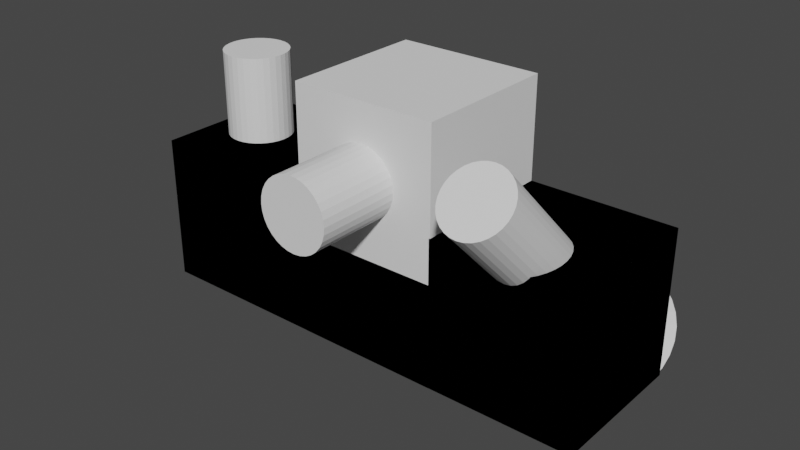 # Source: ptfe_tube.blend  (saved by Blender 2.92.15; exported with 4.5.12 LTS)
import bpy
from mathutils import Matrix  # noqa: F401  (used for matrix-valued properties, if any)

bpy.ops.wm.read_factory_settings(use_empty=True)
scene = bpy.context.scene
scene.name = 'Scene'

# ---- collections
col_collection = bpy.data.collections.new('Collection'); scene.collection.children.link(col_collection)

# ---- world
world_world = bpy.data.worlds.new('World'); scene.world = world_world
world_world.use_nodes = True; world_world.node_tree.nodes.clear()
_N = world_world.node_tree.nodes; _L = world_world.node_tree.links
n0 = _N.new('ShaderNodeOutputWorld'); n0.name = 'World Output'; n0.location = (300, 300)
n1 = _N.new('ShaderNodeBackground'); n1.name = 'Background'; n1.location = (10, 300)
n1.inputs[0].default_value = (0.05088, 0.05088, 0.05088, 1.0)
_L.new(n1.outputs[0], n0.inputs[0])
n0.is_active_output = True
world_world.color = (0.05088, 0.05088, 0.05088)
world_world.use_sun_shadow = False
world_world.sun_shadow_jitter_overblur = 0.0

# ---- meshes
me_cube_007 = bpy.data.meshes.new('Cube.007')
me_cube_007.from_pydata([(5.0, -2.9, -3.0), (5.0, -2.9, -1.0), (3.4, -2.9, -1.0), (5.0, -2.9, -4.7), (3.8, -2.9, -4.7), (5.0, -2.9, -5.0), (3.8, -2.9, -5.0), (2.9, -2.9, -3.0), (2.9, -2.9, -1.6), (2.9, -5.0, -3.0), (2.9, -5.0, -1.0), (2.9, -3.4, -1.0), (2.9, -2.9, -4.0), (2.9, -3.8, -4.7), (2.9, -5.0, -4.7), (2.9, -3.8, -5.0), (2.9, -5.0, -5.0), (5.0, -5.0, -1.0), (5.0, -5.0, -3.0), (5.0, -5.0, -4.7), (5.0, -5.0, -5.0), (-5.0, -2.9, -3.0), (-5.0, -2.9, -1.0), (-3.4, -2.9, -1.0), (-5.0, -2.9, -4.7), (-3.8, -2.9, -4.7), (-5.0, -2.9, -5.0), (-3.8, -2.9, -5.0), (0.0, -2.9, -3.0), (0.0, -2.9, -1.6), (-2.9, -2.9, -3.0), (-2.9, -2.9, -1.6), (0.0, -5.0, -3.0), (0.0, -5.0, -1.0), (-2.9, -5.0, -3.0), (-2.9, -5.0, -1.0), (-2.9, -3.4, -1.0), (0.0, -3.4, -1.0), (-2.9, -2.9, -4.0), (0.0, -2.9, -4.0), (-2.9, -3.8, -4.7), (0.0, -5.0, -4.7), (-2.9, -5.0, -4.7), (0.0, -3.8, -4.7), (-2.9, -3.8, -5.0), (0.0, -5.0, -5.0), (-2.9, -5.0, -5.0), (0.0, -3.8, -5.0), (-5.0, -5.0, -1.0), (-5.0, -5.0, -3.0), (-5.0, -5.0, -4.7), (-5.0, -5.0, -5.0), (2.9, 0.0, -3.0), (2.9, 0.0, -1.6), (5.0, 2.9, -3.0), (5.0, 2.9, -1.0), (5.0, 0.0, -3.0), (5.0, 0.0, -1.0), (3.4, 0.0, -1.0), (3.4, 2.9, -1.0), (2.9, 0.0, -4.0), (3.8, 0.0, -4.7), (5.0, 2.9, -4.7), (5.0, 0.0, -4.7), (3.8, 2.9, -4.7), (3.8, 0.0, -5.0), (5.0, 2.9, -5.0), (5.0, 0.0, -5.0), (3.8, 2.9, -5.0), (2.9, 2.9, -3.0), (2.9, 2.9, -1.6), (2.9, 5.0, -3.0), (2.9, 5.0, -1.0), (2.9, 3.4, -1.0), (2.9, 2.9, -4.0), (2.9, 3.8, -4.7), (2.9, 5.0, -4.7), (2.9, 3.8, -5.0), (2.9, 5.0, -5.0), (5.0, 5.0, -1.0), (5.0, 5.0, -3.0), (5.0, 5.0, -4.7), (5.0, 5.0, -5.0), (-2.9, 0.0, -3.0), (-2.9, 0.0, -1.6), (-5.0, 2.9, -3.0), (-5.0, 2.9, -1.0), (-5.0, 0.0, -3.0), (-5.0, 0.0, -1.0), (-3.4, 0.0, -1.0), (-3.4, 2.9, -1.0), (-2.9, 0.0, -4.0), (-3.8, 0.0, -4.7), (-5.0, 2.9, -4.7), (-5.0, 0.0, -4.7), (-3.8, 2.9, -4.7), (-3.8, 0.0, -5.0), (-5.0, 2.9, -5.0), (-5.0, 0.0, -5.0), (-3.8, 2.9, -5.0), (0.0, 2.9, -3.0), (0.0, 2.9, -1.6), (-2.9, 2.9, -3.0), (-2.9, 2.9, -1.6), (0.0, 5.0, -3.0), (0.0, 5.0, -1.0), (-2.9, 5.0, -3.0), (-2.9, 5.0, -1.0), (-2.9, 3.4, -1.0), (0.0, 3.4, -1.0), (-2.9, 2.9, -4.0), (0.0, 2.9, -4.0), (-2.9, 3.8, -4.7), (0.0, 5.0, -4.7), (-2.9, 5.0, -4.7), (0.0, 3.8, -4.7), (-2.9, 3.8, -5.0), (0.0, 5.0, -5.0), (-2.9, 5.0, -5.0), (0.0, 3.8, -5.0), (-5.0, 5.0, -1.0), (-5.0, 5.0, -3.0), (-5.0, 5.0, -4.7), (-5.0, 5.0, -5.0), (5.0, -2.9, 2.0), (5.0, -2.9, 1.0), (3.4, -2.9, 1.0), (5.0, -2.9, 0.0), (3.4, -2.9, 0.0), (2.9, -2.9, 2.0), (2.9, -2.9, 1.6), (2.9, -5.0, 2.0), (2.9, -5.0, 1.0), (2.9, -3.4, 1.0), (2.9, -3.4, 0.0), (2.9, -5.0, 0.0), (5.0, -5.0, 0.0), (5.0, -5.0, 1.0), (5.0, -5.0, 2.0), (-5.0, -2.9, 2.0), (-5.0, -2.9, 1.0), (-3.4, -2.9, 1.0), (-5.0, -2.9, 0.0), (-3.4, -2.9, 0.0), (0.0, -2.9, 2.0), (0.0, -2.9, 1.6), (-2.9, -2.9, 2.0), (-2.9, -2.9, 1.6), (0.0, -5.0, 2.0), (0.0, -5.0, 1.0), (-2.9, -5.0, 2.0), (-2.9, -5.0, 1.0), (-2.9, -3.4, 1.0), (0.0, -3.4, 1.0), (-2.9, -3.4, 0.0), (-2.9, -5.0, 0.0), (0.0, -5.0, 0.0), (0.0, -3.4, 0.0), (-5.0, -5.0, 0.0), (-5.0, -5.0, 1.0), (-5.0, -5.0, 2.0), (2.9, 0.0, 2.0), (2.9, 0.0, 1.6), (5.0, 2.9, 2.0), (5.0, 2.9, 1.0), (5.0, 0.0, 2.0), (5.0, 0.0, 1.0), (3.4, 0.0, 1.0), (3.4, 2.9, 1.0), (3.4, 0.0, 0.0), (5.0, 0.0, 0.0), (5.0, 2.9, 0.0), (3.4, 2.9, 0.0), (2.9, 2.9, 2.0), (2.9, 2.9, 1.6), (2.9, 5.0, 2.0), (2.9, 5.0, 1.0), (2.9, 3.4, 1.0), (2.9, 3.4, 0.0), (2.9, 5.0, 0.0), (5.0, 5.0, 0.0), (5.0, 5.0, 1.0), (5.0, 5.0, 2.0), (-2.9, 0.0, 2.0), (-2.9, 0.0, 1.6), (-5.0, 2.9, 2.0), (-5.0, 2.9, 1.0), (-5.0, 0.0, 2.0), (-5.0, 0.0, 1.0), (-3.4, 0.0, 1.0), (-3.4, 2.9, 1.0), (-3.4, 0.0, 0.0), (-5.0, 0.0, 0.0), (-5.0, 2.9, 0.0), (-3.4, 2.9, 0.0), (0.0, 2.9, 2.0), (0.0, 2.9, 1.6), (-2.9, 2.9, 2.0), (-2.9, 2.9, 1.6), (0.0, 5.0, 2.0), (0.0, 5.0, 1.0), (-2.9, 5.0, 2.0), (-2.9, 5.0, 1.0), (-2.9, 3.4, 1.0), (0.0, 3.4, 1.0), (-2.9, 3.4, 0.0), (-2.9, 5.0, 0.0), (0.0, 5.0, 0.0), (0.0, 3.4, 0.0), (-5.0, 5.0, 0.0), (-5.0, 5.0, 1.0), (-5.0, 5.0, 2.0)], [], [(7, 8, 53, 52), (56, 57, 1, 0), (7, 52, 60, 12), (58, 53, 8, 2), (1, 57, 170, 127), (58, 2, 128, 169), (4, 61, 65, 6), (60, 61, 4, 12), (56, 0, 3, 63), (65, 67, 5, 6), (63, 3, 5, 67), (28, 29, 8, 7), (9, 10, 33, 32), (28, 7, 12, 39), (11, 8, 29, 37), (33, 10, 135, 156), (15, 13, 4, 6), (12, 4, 13), (11, 37, 157, 134), (43, 13, 15, 47), (12, 13, 43, 39), (9, 32, 41, 14), (15, 16, 45, 47), (14, 41, 45, 16), (11, 2, 8), (128, 2, 11, 134), (6, 5, 16, 15), (16, 5, 20), (16, 20, 19, 14), (14, 19, 18, 9), (9, 18, 17, 10), (10, 17, 136, 135), (1, 127, 136, 17), (0, 1, 17, 18), (3, 0, 18, 19), (5, 3, 19, 20), (30, 83, 84, 31), (87, 21, 22, 88), (30, 38, 91, 83), (89, 23, 31, 84), (22, 142, 192, 88), (89, 191, 143, 23), (25, 27, 96, 92), (91, 38, 25, 92), (87, 94, 24, 21), (96, 27, 26, 98), (94, 98, 26, 24), (28, 30, 31, 29), (34, 32, 33, 35), (28, 39, 38, 30), (36, 37, 29, 31), (33, 156, 155, 35), (44, 27, 25, 40), (38, 40, 25), (36, 154, 157, 37), (43, 47, 44, 40), (38, 39, 43, 40), (34, 42, 41, 32), (44, 47, 45, 46), (42, 46, 45, 41), (36, 31, 23), (143, 154, 36, 23), (27, 44, 46, 26), (46, 51, 26), (46, 42, 50, 51), (42, 34, 49, 50), (34, 35, 48, 49), (35, 155, 158, 48), (22, 48, 158, 142), (21, 49, 48, 22), (24, 50, 49, 21), (26, 51, 50, 24), (69, 52, 53, 70), (56, 54, 55, 57), (69, 74, 60, 52), (58, 59, 70, 53), (55, 171, 170, 57), (58, 169, 172, 59), (64, 68, 65, 61), (60, 74, 64, 61), (56, 63, 62, 54), (65, 68, 66, 67), (63, 67, 66, 62), (100, 69, 70, 101), (71, 104, 105, 72), (100, 111, 74, 69), (73, 109, 101, 70), (105, 207, 179, 72), (77, 68, 64, 75), (74, 75, 64), (73, 178, 208, 109), (115, 119, 77, 75), (74, 111, 115, 75), (71, 76, 113, 104), (77, 119, 117, 78), (76, 78, 117, 113), (73, 70, 59), (172, 178, 73, 59), (68, 77, 78, 66), (78, 82, 66), (78, 76, 81, 82), (76, 71, 80, 81), (71, 72, 79, 80), (72, 179, 180, 79), (55, 79, 180, 171), (54, 80, 79, 55), (62, 81, 80, 54), (66, 82, 81, 62), (102, 103, 84, 83), (87, 88, 86, 85), (102, 83, 91, 110), (89, 84, 103, 90), (86, 88, 192, 193), (89, 90, 194, 191), (95, 92, 96, 99), (91, 92, 95, 110), (87, 85, 93, 94), (96, 98, 97, 99), (94, 93, 97, 98), (100, 101, 103, 102), (106, 107, 105, 104), (100, 102, 110, 111), (108, 103, 101, 109), (105, 107, 206, 207), (116, 112, 95, 99), (110, 95, 112), (108, 109, 208, 205), (115, 112, 116, 119), (110, 112, 115, 111), (106, 104, 113, 114), (116, 118, 117, 119), (114, 113, 117, 118), (108, 90, 103), (194, 90, 108, 205), (99, 97, 118, 116), (118, 97, 123), (118, 123, 122, 114), (114, 122, 121, 106), (106, 121, 120, 107), (107, 120, 209, 206), (86, 193, 209, 120), (85, 86, 120, 121), (93, 85, 121, 122), (97, 93, 122, 123), (129, 161, 162, 130), (165, 124, 125, 166), (167, 126, 130, 162), (125, 127, 170, 166), (167, 169, 128, 126), (144, 129, 130, 145), (131, 148, 149, 132), (133, 153, 145, 130), (149, 156, 135, 132), (133, 134, 157, 153), (133, 130, 126), (128, 134, 133, 126), (131, 132, 137, 138), (132, 135, 136, 137), (125, 137, 136, 127), (124, 138, 137, 125), (146, 147, 184, 183), (187, 188, 140, 139), (189, 184, 147, 141), (140, 188, 192, 142), (189, 141, 143, 191), (144, 145, 147, 146), (150, 151, 149, 148), (152, 147, 145, 153), (149, 151, 155, 156), (152, 153, 157, 154), (152, 141, 147), (143, 141, 152, 154), (150, 160, 159, 151), (151, 159, 158, 155), (140, 142, 158, 159), (139, 140, 159, 160), (173, 174, 162, 161), (165, 166, 164, 163), (167, 162, 174, 168), (164, 166, 170, 171), (167, 168, 172, 169), (195, 196, 174, 173), (175, 176, 200, 199), (177, 174, 196, 204), (200, 176, 179, 207), (177, 204, 208, 178), (177, 168, 174), (172, 168, 177, 178), (175, 182, 181, 176), (176, 181, 180, 179), (164, 171, 180, 181), (163, 164, 181, 182), (197, 183, 184, 198), (187, 185, 186, 188), (189, 190, 198, 184), (186, 193, 192, 188), (189, 191, 194, 190), (195, 197, 198, 196), (201, 199, 200, 202), (203, 204, 196, 198), (200, 207, 206, 202), (203, 205, 208, 204), (203, 198, 190), (194, 205, 203, 190), (201, 202, 210, 211), (202, 206, 209, 210), (186, 210, 209, 193), (185, 211, 210, 186), (129, 144, 148, 131), (124, 129, 131, 138), (161, 129, 124, 165), (173, 161, 165, 163), (175, 173, 163, 182), (195, 173, 175, 199), (197, 195, 199, 201), (201, 211, 185, 197), (183, 197, 185, 187), (146, 183, 187, 139), (150, 146, 139, 160), (144, 146, 150, 148)])
_uv = me_cube_007.uv_layers.new(name='UVMap')
_uv.uv.foreach_set('vector', [0.375, 0.0, 0.625, 0.0, 0.625, 0.25, 0.375, 0.25, 0.375, 0.5, 0.625, 0.5, 0.625, 0.75, 0.375, 0.75, 0.375, 0.0, 0.375, 0.25, 0.375, 0.25, 0.375, 0.0, 0.825, 0.5, 0.875, 0.5, 0.875, 0.75, 0.825, 0.75, 0.625, 0.75, 0.625, 0.5, 0.625, 0.5, 0.625, 0.75, 0.825, 0.5, 0.825, 0.75, 0.825, 0.75, 0.825, 0.5, 0.175, 0.75, 0.175, 0.5, 0.175, 0.5, 0.175, 0.75, 0.125, 0.5, 0.175, 0.5, 0.175, 0.75, 0.125, 0.75, 0.375, 0.5, 0.375, 0.75, 0.375, 0.75, 0.375, 0.5, 0.175, 0.5, 0.375, 0.5, 0.375, 0.75, 0.175, 0.75, 0.375, 0.5, 0.375, 0.75, 0.375, 0.75, 0.375, 0.5, 0.375, 0.0, 0.625, 0.0, 0.625, 0.25, 0.375, 0.25, 0.375, 0.5, 0.625, 0.5, 0.625, 0.75, 0.375, 0.75, 0.375, 0.0, 0.375, 0.25, 0.375, 0.25, 0.375, 0.0, 0.825, 0.5, 0.875, 0.5, 0.875, 0.75, 0.825, 0.75, 0.625, 0.75, 0.625, 0.5, 0.625, 0.5, 0.625, 0.75, 0.0, 0.0, 0.0, 0.0, 0.0, 0.0, 0.0, 0.0, 0.125, 0.75, 0.175, 0.75, 0.175, 0.5, 0.825, 0.5, 0.825, 0.75, 0.825, 0.75, 0.825, 0.5, 0.175, 0.75, 0.175, 0.5, 0.175, 0.5, 0.175, 0.75, 0.125, 0.5, 0.175, 0.5, 0.175, 0.75, 0.125, 0.75, 0.375, 0.5, 0.375, 0.75, 0.375, 0.75, 0.375, 0.5, 0.175, 0.5, 0.375, 0.5, 0.375, 0.75, 0.175, 0.75, 0.375, 0.5, 0.375, 0.75, 0.375, 0.75, 0.375, 0.5, 0.825, 0.5, 0.0, 0.0, 0.875, 0.75, 0.825, 0.75, 0.0, 0.0, 0.825, 0.5, 0.825, 0.5, 0.0, 0.0, 0.375, 0.75, 0.375, 0.5, 0.0, 0.0, 0.375, 0.5, 0.375, 0.75, 0.0, 0.0, 0.375, 0.5, 0.0, 0.0, 0.0, 0.0, 0.375, 0.5, 0.375, 0.5, 0.0, 0.0, 0.0, 0.0, 0.375, 0.5, 0.375, 0.5, 0.0, 0.0, 0.0, 0.0, 0.625, 0.5, 0.625, 0.5, 0.0, 0.0, 0.0, 0.0, 0.625, 0.5, 0.625, 0.75, 0.625, 0.75, 0.0, 0.0, 0.0, 0.0, 0.375, 0.75, 0.625, 0.75, 0.0, 0.0, 0.0, 0.0, 0.375, 0.75, 0.375, 0.75, 0.0, 0.0, 0.0, 0.0, 0.375, 0.75, 0.375, 0.75, 0.0, 0.0, 0.0, 0.0, 0.375, 0.0, 0.375, 0.25, 0.625, 0.25, 0.625, 0.0, 0.375, 0.5, 0.375, 0.75, 0.625, 0.75, 0.625, 0.5, 0.375, 0.0, 0.375, 0.0, 0.375, 0.25, 0.375, 0.25, 0.825, 0.5, 0.825, 0.75, 0.875, 0.75, 0.875, 0.5, 0.625, 0.75, 0.625, 0.75, 0.625, 0.5, 0.625, 0.5, 0.825, 0.5, 0.825, 0.5, 0.825, 0.75, 0.825, 0.75, 0.175, 0.75, 0.175, 0.75, 0.175, 0.5, 0.175, 0.5, 0.125, 0.5, 0.125, 0.75, 0.175, 0.75, 0.175, 0.5, 0.375, 0.5, 0.375, 0.5, 0.375, 0.75, 0.375, 0.75, 0.175, 0.5, 0.175, 0.75, 0.375, 0.75, 0.375, 0.5, 0.375, 0.5, 0.375, 0.5, 0.375, 0.75, 0.375, 0.75, 0.375, 0.0, 0.375, 0.25, 0.625, 0.25, 0.625, 0.0, 0.375, 0.5, 0.375, 0.75, 0.625, 0.75, 0.625, 0.5, 0.375, 0.0, 0.375, 0.0, 0.375, 0.25, 0.375, 0.25, 0.825, 0.5, 0.825, 0.75, 0.875, 0.75, 0.875, 0.5, 0.625, 0.75, 0.625, 0.75, 0.625, 0.5, 0.625, 0.5, 0.0, 0.0, 0.0, 0.0, 0.0, 0.0, 0.0, 0.0, 0.125, 0.75, 0.175, 0.5, 0.175, 0.75, 0.825, 0.5, 0.825, 0.5, 0.825, 0.75, 0.825, 0.75, 0.175, 0.75, 0.175, 0.75, 0.175, 0.5, 0.175, 0.5, 0.125, 0.5, 0.125, 0.75, 0.175, 0.75, 0.175, 0.5, 0.375, 0.5, 0.375, 0.5, 0.375, 0.75, 0.375, 0.75, 0.175, 0.5, 0.175, 0.75, 0.375, 0.75, 0.375, 0.5, 0.375, 0.5, 0.375, 0.5, 0.375, 0.75, 0.375, 0.75, 0.825, 0.5, 0.875, 0.75, 0.0, 0.0, 0.825, 0.75, 0.825, 0.5, 0.825, 0.5, 0.0, 0.0, 0.0, 0.0, 0.0, 0.0, 0.375, 0.5, 0.375, 0.75, 0.375, 0.5, 0.0, 0.0, 0.375, 0.75, 0.375, 0.5, 0.375, 0.5, 0.0, 0.0, 0.0, 0.0, 0.375, 0.5, 0.375, 0.5, 0.0, 0.0, 0.0, 0.0, 0.375, 0.5, 0.625, 0.5, 0.0, 0.0, 0.0, 0.0, 0.625, 0.5, 0.625, 0.5, 0.0, 0.0, 0.0, 0.0, 0.625, 0.75, 0.0, 0.0, 0.0, 0.0, 0.625, 0.75, 0.375, 0.75, 0.0, 0.0, 0.0, 0.0, 0.625, 0.75, 0.375, 0.75, 0.0, 0.0, 0.0, 0.0, 0.375, 0.75, 0.375, 0.75, 0.0, 0.0, 0.0, 0.0, 0.375, 0.75, 0.375, 0.0, 0.375, 0.25, 0.625, 0.25, 0.625, 0.0, 0.375, 0.5, 0.375, 0.75, 0.625, 0.75, 0.625, 0.5, 0.375, 0.0, 0.375, 0.0, 0.375, 0.25, 0.375, 0.25, 0.825, 0.5, 0.825, 0.75, 0.875, 0.75, 0.875, 0.5, 0.625, 0.75, 0.625, 0.75, 0.625, 0.5, 0.625, 0.5, 0.825, 0.5, 0.825, 0.5, 0.825, 0.75, 0.825, 0.75, 0.175, 0.75, 0.175, 0.75, 0.175, 0.5, 0.175, 0.5, 0.125, 0.5, 0.125, 0.75, 0.175, 0.75, 0.175, 0.5, 0.375, 0.5, 0.375, 0.5, 0.375, 0.75, 0.375, 0.75, 0.175, 0.5, 0.175, 0.75, 0.375, 0.75, 0.375, 0.5, 0.375, 0.5, 0.375, 0.5, 0.375, 0.75, 0.375, 0.75, 0.375, 0.0, 0.375, 0.25, 0.625, 0.25, 0.625, 0.0, 0.375, 0.5, 0.375, 0.75, 0.625, 0.75, 0.625, 0.5, 0.375, 0.0, 0.375, 0.0, 0.375, 0.25, 0.375, 0.25, 0.825, 0.5, 0.825, 0.75, 0.875, 0.75, 0.875, 0.5, 0.625, 0.75, 0.625, 0.75, 0.625, 0.5, 0.625, 0.5, 0.0, 0.0, 0.0, 0.0, 0.0, 0.0, 0.0, 0.0, 0.125, 0.75, 0.175, 0.5, 0.175, 0.75, 0.825, 0.5, 0.825, 0.5, 0.825, 0.75, 0.825, 0.75, 0.175, 0.75, 0.175, 0.75, 0.175, 0.5, 0.175, 0.5, 0.125, 0.5, 0.125, 0.75, 0.175, 0.75, 0.175, 0.5, 0.375, 0.5, 0.375, 0.5, 0.375, 0.75, 0.375, 0.75, 0.175, 0.5, 0.175, 0.75, 0.375, 0.75, 0.375, 0.5, 0.375, 0.5, 0.375, 0.5, 0.375, 0.75, 0.375, 0.75, 0.825, 0.5, 0.875, 0.75, 0.0, 0.0, 0.825, 0.75, 0.825, 0.5, 0.825, 0.5, 0.0, 0.0, 0.0, 0.0, 0.0, 0.0, 0.375, 0.5, 0.375, 0.75, 0.375, 0.5, 0.0, 0.0, 0.375, 0.75, 0.375, 0.5, 0.375, 0.5, 0.0, 0.0, 0.0, 0.0, 0.375, 0.5, 0.375, 0.5, 0.0, 0.0, 0.0, 0.0, 0.375, 0.5, 0.625, 0.5, 0.0, 0.0, 0.0, 0.0, 0.625, 0.5, 0.625, 0.5, 0.0, 0.0, 0.0, 0.0, 0.625, 0.75, 0.0, 0.0, 0.0, 0.0, 0.625, 0.75, 0.375, 0.75, 0.0, 0.0, 0.0, 0.0, 0.625, 0.75, 0.375, 0.75, 0.0, 0.0, 0.0, 0.0, 0.375, 0.75, 0.375, 0.75, 0.0, 0.0, 0.0, 0.0, 0.375, 0.75, 0.375, 0.0, 0.625, 0.0, 0.625, 0.25, 0.375, 0.25, 0.375, 0.5, 0.625, 0.5, 0.625, 0.75, 0.375, 0.75, 0.375, 0.0, 0.375, 0.25, 0.375, 0.25, 0.375, 0.0, 0.825, 0.5, 0.875, 0.5, 0.875, 0.75, 0.825, 0.75, 0.625, 0.75, 0.625, 0.5, 0.625, 0.5, 0.625, 0.75, 0.825, 0.5, 0.825, 0.75, 0.825, 0.75, 0.825, 0.5, 0.175, 0.75, 0.175, 0.5, 0.175, 0.5, 0.175, 0.75, 0.125, 0.5, 0.175, 0.5, 0.175, 0.75, 0.125, 0.75, 0.375, 0.5, 0.375, 0.75, 0.375, 0.75, 0.375, 0.5, 0.175, 0.5, 0.375, 0.5, 0.375, 0.75, 0.175, 0.75, 0.375, 0.5, 0.375, 0.75, 0.375, 0.75, 0.375, 0.5, 0.375, 0.0, 0.625, 0.0, 0.625, 0.25, 0.375, 0.25, 0.375, 0.5, 0.625, 0.5, 0.625, 0.75, 0.375, 0.75, 0.375, 0.0, 0.375, 0.25, 0.375, 0.25, 0.375, 0.0, 0.825, 0.5, 0.875, 0.5, 0.875, 0.75, 0.825, 0.75, 0.625, 0.75, 0.625, 0.5, 0.625, 0.5, 0.625, 0.75, 0.0, 0.0, 0.0, 0.0, 0.0, 0.0, 0.0, 0.0, 0.125, 0.75, 0.175, 0.75, 0.175, 0.5, 0.825, 0.5, 0.825, 0.75, 0.825, 0.75, 0.825, 0.5, 0.175, 0.75, 0.175, 0.5, 0.175, 0.5, 0.175, 0.75, 0.125, 0.5, 0.175, 0.5, 0.175, 0.75, 0.125, 0.75, 0.375, 0.5, 0.375, 0.75, 0.375, 0.75, 0.375, 0.5, 0.175, 0.5, 0.375, 0.5, 0.375, 0.75, 0.175, 0.75, 0.375, 0.5, 0.375, 0.75, 0.375, 0.75, 0.375, 0.5, 0.825, 0.5, 0.0, 0.0, 0.875, 0.75, 0.825, 0.75, 0.0, 0.0, 0.825, 0.5, 0.825, 0.5, 0.0, 0.0, 0.375, 0.75, 0.375, 0.5, 0.0, 0.0, 0.375, 0.5, 0.375, 0.75, 0.0, 0.0, 0.375, 0.5, 0.0, 0.0, 0.0, 0.0, 0.375, 0.5, 0.375, 0.5, 0.0, 0.0, 0.0, 0.0, 0.375, 0.5, 0.375, 0.5, 0.0, 0.0, 0.0, 0.0, 0.625, 0.5, 0.625, 0.5, 0.0, 0.0, 0.0, 0.0, 0.625, 0.5, 0.625, 0.75, 0.625, 0.75, 0.0, 0.0, 0.0, 0.0, 0.375, 0.75, 0.625, 0.75, 0.0, 0.0, 0.0, 0.0, 0.375, 0.75, 0.375, 0.75, 0.0, 0.0, 0.0, 0.0, 0.375, 0.75, 0.375, 0.75, 0.0, 0.0, 0.0, 0.0, 0.375, 0.0, 0.375, 0.25, 0.625, 0.25, 0.625, 0.0, 0.375, 0.5, 0.375, 0.75, 0.625, 0.75, 0.625, 0.5, 0.825, 0.5, 0.825, 0.75, 0.875, 0.75, 0.875, 0.5, 0.625, 0.75, 0.625, 0.75, 0.625, 0.5, 0.625, 0.5, 0.825, 0.5, 0.825, 0.5, 0.825, 0.75, 0.825, 0.75, 0.375, 0.0, 0.375, 0.25, 0.625, 0.25, 0.625, 0.0, 0.375, 0.5, 0.375, 0.75, 0.625, 0.75, 0.625, 0.5, 0.825, 0.5, 0.825, 0.75, 0.875, 0.75, 0.875, 0.5, 0.625, 0.75, 0.625, 0.75, 0.625, 0.5, 0.625, 0.5, 0.825, 0.5, 0.825, 0.5, 0.825, 0.75, 0.825, 0.75, 0.825, 0.5, 0.875, 0.75, 0.0, 0.0, 0.825, 0.75, 0.825, 0.5, 0.825, 0.5, 0.0, 0.0, 0.375, 0.5, 0.625, 0.5, 0.0, 0.0, 0.0, 0.0, 0.625, 0.5, 0.625, 0.5, 0.0, 0.0, 0.0, 0.0, 0.625, 0.75, 0.0, 0.0, 0.0, 0.0, 0.625, 0.75, 0.375, 0.75, 0.0, 0.0, 0.0, 0.0, 0.625, 0.75, 0.375, 0.0, 0.625, 0.0, 0.625, 0.25, 0.375, 0.25, 0.375, 0.5, 0.625, 0.5, 0.625, 0.75, 0.375, 0.75, 0.825, 0.5, 0.875, 0.5, 0.875, 0.75, 0.825, 0.75, 0.625, 0.75, 0.625, 0.5, 0.625, 0.5, 0.625, 0.75, 0.825, 0.5, 0.825, 0.75, 0.825, 0.75, 0.825, 0.5, 0.375, 0.0, 0.625, 0.0, 0.625, 0.25, 0.375, 0.25, 0.375, 0.5, 0.625, 0.5, 0.625, 0.75, 0.375, 0.75, 0.825, 0.5, 0.875, 0.5, 0.875, 0.75, 0.825, 0.75, 0.625, 0.75, 0.625, 0.5, 0.625, 0.5, 0.625, 0.75, 0.825, 0.5, 0.825, 0.75, 0.825, 0.75, 0.825, 0.5, 0.825, 0.5, 0.0, 0.0, 0.875, 0.75, 0.825, 0.75, 0.0, 0.0, 0.825, 0.5, 0.825, 0.5, 0.375, 0.5, 0.0, 0.0, 0.0, 0.0, 0.625, 0.5, 0.625, 0.5, 0.0, 0.0, 0.0, 0.0, 0.625, 0.5, 0.625, 0.75, 0.625, 0.75, 0.0, 0.0, 0.0, 0.0, 0.375, 0.75, 0.625, 0.75, 0.0, 0.0, 0.0, 0.0, 0.375, 0.0, 0.625, 0.0, 0.625, 0.25, 0.375, 0.25, 0.375, 0.5, 0.625, 0.5, 0.625, 0.75, 0.375, 0.75, 0.825, 0.5, 0.875, 0.5, 0.875, 0.75, 0.825, 0.75, 0.625, 0.75, 0.625, 0.5, 0.625, 0.5, 0.625, 0.75, 0.825, 0.5, 0.825, 0.75, 0.825, 0.75, 0.825, 0.5, 0.375, 0.0, 0.625, 0.0, 0.625, 0.25, 0.375, 0.25, 0.375, 0.5, 0.625, 0.5, 0.625, 0.75, 0.375, 0.75, 0.825, 0.5, 0.875, 0.5, 0.875, 0.75, 0.825, 0.75, 0.625, 0.75, 0.625, 0.5, 0.625, 0.5, 0.625, 0.75, 0.825, 0.5, 0.825, 0.75, 0.825, 0.75, 0.825, 0.5, 0.825, 0.5, 0.0, 0.0, 0.875, 0.75, 0.825, 0.75, 0.0, 0.0, 0.825, 0.5, 0.825, 0.5, 0.375, 0.5, 0.0, 0.0, 0.0, 0.0, 0.625, 0.5, 0.625, 0.5, 0.0, 0.0, 0.0, 0.0, 0.625, 0.5, 0.625, 0.75, 0.625, 0.75, 0.0, 0.0, 0.0, 0.0, 0.375, 0.75, 0.625, 0.75, 0.0, 0.0, 0.0, 0.0, 0.375, 0.0, 0.375, 0.25, 0.625, 0.25, 0.625, 0.0, 0.375, 0.5, 0.375, 0.75, 0.625, 0.75, 0.625, 0.5, 0.825, 0.5, 0.825, 0.75, 0.875, 0.75, 0.875, 0.5, 0.625, 0.75, 0.625, 0.75, 0.625, 0.5, 0.625, 0.5, 0.825, 0.5, 0.825, 0.5, 0.825, 0.75, 0.825, 0.75, 0.375, 0.0, 0.375, 0.25, 0.625, 0.25, 0.625, 0.0, 0.375, 0.5, 0.375, 0.75, 0.625, 0.75, 0.625, 0.5, 0.825, 0.5, 0.825, 0.75, 0.875, 0.75, 0.875, 0.5, 0.625, 0.75, 0.625, 0.75, 0.625, 0.5, 0.625, 0.5, 0.825, 0.5, 0.825, 0.5, 0.825, 0.75, 0.825, 0.75, 0.825, 0.5, 0.875, 0.75, 0.0, 0.0, 0.825, 0.75, 0.825, 0.5, 0.825, 0.5, 0.0, 0.0, 0.375, 0.5, 0.625, 0.5, 0.0, 0.0, 0.0, 0.0, 0.625, 0.5, 0.625, 0.5, 0.0, 0.0, 0.0, 0.0, 0.625, 0.75, 0.0, 0.0, 0.0, 0.0, 0.625, 0.75, 0.375, 0.75, 0.0, 0.0, 0.0, 0.0, 0.625, 0.75, 0.0, 0.0, 0.0, 0.0, 0.0, 0.0, 0.0, 0.0, 0.0, 0.0, 0.0, 0.0, 0.0, 0.0, 0.0, 0.0, 0.0, 0.0, 0.0, 0.0, 0.0, 0.0, 0.0, 0.0, 0.0, 0.0, 0.0, 0.0, 0.0, 0.0, 0.0, 0.0, 0.0, 0.0, 0.0, 0.0, 0.0, 0.0, 0.0, 0.0, 0.0, 0.0, 0.0, 0.0, 0.0, 0.0, 0.0, 0.0, 0.0, 0.0, 0.0, 0.0, 0.0, 0.0, 0.0, 0.0, 0.0, 0.0, 0.0, 0.0, 0.375, 0.75, 0.0, 0.0, 0.0, 0.0, 0.0, 0.0, 0.0, 0.0, 0.0, 0.0, 0.0, 0.0, 0.0, 0.0, 0.0, 0.0, 0.0, 0.0, 0.0, 0.0, 0.0, 0.0, 0.0, 0.0, 0.0, 0.0, 0.0, 0.0, 0.0, 0.0, 0.0, 0.0, 0.0, 0.0])
me_cube_007.use_remesh_fix_poles = True
me_cube_007.use_remesh_preserve_attributes = False
me_cube_007.use_mirror_vertex_groups = False
me_cube_007.update()
me_cube_001 = bpy.data.meshes.new('Cube.001')
me_cube_001.from_pydata([(-4.995, -4.995, -4.995), (-4.995, -4.995, 4.995), (-4.995, 4.995, -4.995), (-4.995, 4.995, 4.995), (4.995, -4.995, -4.995), (4.995, -4.995, 4.995), (4.995, 4.995, -4.995), (4.995, 4.995, 4.995)], [], [(0, 1, 3, 2), (2, 3, 7, 6), (6, 7, 5, 4), (4, 5, 1, 0), (2, 6, 4, 0), (7, 3, 1, 5)])
_uv = me_cube_001.uv_layers.new(name='UVMap')
_uv.uv.foreach_set('vector', [0.375, 0.0, 0.625, 0.0, 0.625, 0.25, 0.375, 0.25, 0.375, 0.25, 0.625, 0.25, 0.625, 0.5, 0.375, 0.5, 0.375, 0.5, 0.625, 0.5, 0.625, 0.75, 0.375, 0.75, 0.375, 0.75, 0.625, 0.75, 0.625, 1.0, 0.375, 1.0, 0.125, 0.5, 0.375, 0.5, 0.375, 0.75, 0.125, 0.75, 0.625, 0.5, 0.875, 0.5, 0.875, 0.75, 0.625, 0.75])
me_cube_001.use_remesh_fix_poles = True
me_cube_001.use_remesh_preserve_attributes = False
me_cube_001.use_mirror_vertex_groups = False
me_cube_001.update()
me_cylinder_001 = bpy.data.meshes.new('Cylinder.001')
me_cylinder_001.from_pydata([(0.0008863, 2.356, -7.501), (-0.000889, 2.351, 7.499), (0.46, 2.311, -7.501), (0.4582, 2.305, 7.499), (0.9015, 2.177, -7.501), (0.8997, 2.172, 7.499), (1.308, 1.959, -7.501), (1.307, 1.954, 7.499), (1.665, 1.667, -7.501), (1.663, 1.661, 7.499), (1.958, 1.31, -7.501), (1.956, 1.305, 7.499), (2.175, 0.9033, -7.501), (2.173, 0.8979, 7.499), (2.309, 0.4618, -7.5), (2.307, 0.4564, 7.5), (2.354, 0.002675, -7.5), (2.352, -0.002677, 7.5), (2.309, -0.4564, -7.5), (2.307, -0.4618, 7.5), (2.175, -0.8979, -7.5), (2.173, -0.9033, 7.5), (1.958, -1.305, -7.5), (1.956, -1.31, 7.5), (1.665, -1.661, -7.5), (1.663, -1.667, 7.5), (1.308, -1.954, -7.5), (1.307, -1.959, 7.501), (0.9015, -2.172, -7.499), (0.8997, -2.177, 7.501), (0.46, -2.305, -7.499), (0.4582, -2.311, 7.501), (0.0008882, -2.351, -7.499), (-0.0008871, -2.356, 7.501), (-0.4582, -2.305, -7.499), (-0.46, -2.311, 7.501), (-0.8997, -2.172, -7.499), (-0.9015, -2.177, 7.501), (-1.307, -1.954, -7.499), (-1.308, -1.959, 7.501), (-1.663, -1.661, -7.499), (-1.665, -1.667, 7.501), (-1.956, -1.305, -7.499), (-1.958, -1.31, 7.501), (-2.173, -0.8979, -7.499), (-2.175, -0.9033, 7.501), (-2.307, -0.4564, -7.5), (-2.309, -0.4618, 7.5), (-2.352, 0.002679, -7.5), (-2.354, -0.002672, 7.5), (-2.307, 0.4618, -7.5), (-2.309, 0.4564, 7.5), (-2.173, 0.9033, -7.5), (-2.175, 0.8979, 7.5), (-1.956, 1.31, -7.5), (-1.958, 1.305, 7.5), (-1.663, 1.667, -7.5), (-1.665, 1.661, 7.5), (-1.307, 1.959, -7.501), (-1.308, 1.954, 7.5), (-0.8997, 2.177, -7.501), (-0.9015, 2.172, 7.499), (-0.4582, 2.311, -7.501), (-0.46, 2.305, 7.499)], [], [(0, 1, 3, 2), (2, 3, 5, 4), (4, 5, 7, 6), (6, 7, 9, 8), (8, 9, 11, 10), (10, 11, 13, 12), (12, 13, 15, 14), (14, 15, 17, 16), (16, 17, 19, 18), (18, 19, 21, 20), (20, 21, 23, 22), (22, 23, 25, 24), (24, 25, 27, 26), (26, 27, 29, 28), (28, 29, 31, 30), (30, 31, 33, 32), (32, 33, 35, 34), (34, 35, 37, 36), (36, 37, 39, 38), (38, 39, 41, 40), (40, 41, 43, 42), (42, 43, 45, 44), (44, 45, 47, 46), (46, 47, 49, 48), (48, 49, 51, 50), (50, 51, 53, 52), (52, 53, 55, 54), (54, 55, 57, 56), (56, 57, 59, 58), (58, 59, 61, 60), (3, 1, 63, 61, 59, 57, 55, 53, 51, 49, 47, 45, 43, 41, 39, 37, 35, 33, 31, 29, 27, 25, 23, 21, 19, 17, 15, 13, 11, 9, 7, 5), (60, 61, 63, 62), (62, 63, 1, 0), (0, 2, 4, 6, 8, 10, 12, 14, 16, 18, 20, 22, 24, 26, 28, 30, 32, 34, 36, 38, 40, 42, 44, 46, 48, 50, 52, 54, 56, 58, 60, 62)])
_uv = me_cylinder_001.uv_layers.new(name='UVMap')
_uv.uv.foreach_set('vector', [1.0, 0.5, 1.0, 1.0, 0.9688, 1.0, 0.9688, 0.5, 0.9688, 0.5, 0.9688, 1.0, 0.9375, 1.0, 0.9375, 0.5, 0.9375, 0.5, 0.9375, 1.0, 0.9062, 1.0, 0.9062, 0.5, 0.9062, 0.5, 0.9062, 1.0, 0.875, 1.0, 0.875, 0.5, 0.875, 0.5, 0.875, 1.0, 0.8438, 1.0, 0.8438, 0.5, 0.8438, 0.5, 0.8438, 1.0, 0.8125, 1.0, 0.8125, 0.5, 0.8125, 0.5, 0.8125, 1.0, 0.7812, 1.0, 0.7812, 0.5, 0.7812, 0.5, 0.7812, 1.0, 0.75, 1.0, 0.75, 0.5, 0.75, 0.5, 0.75, 1.0, 0.7188, 1.0, 0.7188, 0.5, 0.7188, 0.5, 0.7188, 1.0, 0.6875, 1.0, 0.6875, 0.5, 0.6875, 0.5, 0.6875, 1.0, 0.6562, 1.0, 0.6562, 0.5, 0.6562, 0.5, 0.6562, 1.0, 0.625, 1.0, 0.625, 0.5, 0.625, 0.5, 0.625, 1.0, 0.5938, 1.0, 0.5938, 0.5, 0.5938, 0.5, 0.5938, 1.0, 0.5625, 1.0, 0.5625, 0.5, 0.5625, 0.5, 0.5625, 1.0, 0.5312, 1.0, 0.5312, 0.5, 0.5312, 0.5, 0.5312, 1.0, 0.5, 1.0, 0.5, 0.5, 0.5, 0.5, 0.5, 1.0, 0.4688, 1.0, 0.4688, 0.5, 0.4688, 0.5, 0.4688, 1.0, 0.4375, 1.0, 0.4375, 0.5, 0.4375, 0.5, 0.4375, 1.0, 0.4062, 1.0, 0.4062, 0.5, 0.4062, 0.5, 0.4062, 1.0, 0.375, 1.0, 0.375, 0.5, 0.375, 0.5, 0.375, 1.0, 0.3438, 1.0, 0.3438, 0.5, 0.3438, 0.5, 0.3438, 1.0, 0.3125, 1.0, 0.3125, 0.5, 0.3125, 0.5, 0.3125, 1.0, 0.2812, 1.0, 0.2812, 0.5, 0.2812, 0.5, 0.2812, 1.0, 0.25, 1.0, 0.25, 0.5, 0.25, 0.5, 0.25, 1.0, 0.2188, 1.0, 0.2188, 0.5, 0.2188, 0.5, 0.2188, 1.0, 0.1875, 1.0, 0.1875, 0.5, 0.1875, 0.5, 0.1875, 1.0, 0.1562, 1.0, 0.1562, 0.5, 0.1562, 0.5, 0.1562, 1.0, 0.125, 1.0, 0.125, 0.5, 0.125, 0.5, 0.125, 1.0, 0.09375, 1.0, 0.09375, 0.5, 0.09375, 0.5, 0.09375, 1.0, 0.0625, 1.0, 0.0625, 0.5, 0.2968, 0.4854, 0.25, 0.49, 0.2032, 0.4854, 0.1582, 0.4717, 0.1167, 0.4496, 0.08029, 0.4197, 0.05045, 0.3833, 0.02827, 0.3418, 0.01461, 0.2968, 0.01, 0.25, 0.01461, 0.2032, 0.02827, 0.1582, 0.05045, 0.1167, 0.08029, 0.08029, 0.1167, 0.05045, 0.1582, 0.02827, 0.2032, 0.01461, 0.25, 0.01, 0.2968, 0.01461, 0.3418, 0.02827, 0.3833, 0.05045, 0.4197, 0.08029, 0.4496, 0.1167, 0.4717, 0.1582, 0.4854, 0.2032, 0.49, 0.25, 0.4854, 0.2968, 0.4717, 0.3418, 0.4496, 0.3833, 0.4197, 0.4197, 0.3833, 0.4496, 0.3418, 0.4717, 0.0625, 0.5, 0.0625, 1.0, 0.03125, 1.0, 0.03125, 0.5, 0.03125, 0.5, 0.03125, 1.0, 0.0, 1.0, 0.0, 0.5, 0.75, 0.49, 0.7968, 0.4854, 0.8418, 0.4717, 0.8833, 0.4496, 0.9197, 0.4197, 0.9496, 0.3833, 0.9717, 0.3418, 0.9854, 0.2968, 0.99, 0.25, 0.9854, 0.2032, 0.9717, 0.1582, 0.9496, 0.1167, 0.9197, 0.08029, 0.8833, 0.05045, 0.8418, 0.02827, 0.7968, 0.01461, 0.75, 0.01, 0.7032, 0.01461, 0.6582, 0.02827, 0.6167, 0.05045, 0.5803, 0.08029, 0.5504, 0.1167, 0.5283, 0.1582, 0.5146, 0.2032, 0.51, 0.25, 0.5146, 0.2968, 0.5283, 0.3418, 0.5504, 0.3833, 0.5803, 0.4197, 0.6167, 0.4496, 0.6582, 0.4717, 0.7032, 0.4854])
me_cylinder_001.use_remesh_fix_poles = True
me_cylinder_001.use_remesh_preserve_attributes = False
me_cylinder_001.use_mirror_vertex_groups = False
me_cylinder_001.update()
me_cylinder_002 = bpy.data.meshes.new('Cylinder.002')
me_cylinder_002.from_pydata([(0.0, 1.3, -7.5), (0.0, 1.3, 7.5), (0.2536, 1.275, -7.5), (0.2536, 1.275, 7.5), (0.4975, 1.201, -7.5), (0.4975, 1.201, 7.5), (0.7222, 1.081, -7.5), (0.7222, 1.081, 7.5), (0.9192, 0.9192, -7.5), (0.9192, 0.9192, 7.5), (1.081, 0.7222, -7.5), (1.081, 0.7222, 7.5), (1.201, 0.4975, -7.5), (1.201, 0.4975, 7.5), (1.275, 0.2536, -7.5), (1.275, 0.2536, 7.5), (1.3, 9.815e-08, -7.5), (1.3, 9.815e-08, 7.5), (1.275, -0.2536, -7.5), (1.275, -0.2536, 7.5), (1.201, -0.4975, -7.5), (1.201, -0.4975, 7.5), (1.081, -0.7222, -7.5), (1.081, -0.7222, 7.5), (0.9192, -0.9192, -7.5), (0.9192, -0.9192, 7.5), (0.7222, -1.081, -7.5), (0.7222, -1.081, 7.5), (0.4975, -1.201, -7.5), (0.4975, -1.201, 7.5), (0.2536, -1.275, -7.5), (0.2536, -1.275, 7.5), (-4.236e-07, -1.3, -7.5), (-4.236e-07, -1.3, 7.5), (-0.2536, -1.275, -7.5), (-0.2536, -1.275, 7.5), (-0.4975, -1.201, -7.5), (-0.4975, -1.201, 7.5), (-0.7222, -1.081, -7.5), (-0.7222, -1.081, 7.5), (-0.9192, -0.9192, -7.5), (-0.9192, -0.9192, 7.5), (-1.081, -0.7222, -7.5), (-1.081, -0.7222, 7.5), (-1.201, -0.4975, -7.5), (-1.201, -0.4975, 7.5), (-1.275, -0.2536, -7.5), (-1.275, -0.2536, 7.5), (-1.3, 1.255e-06, -7.5), (-1.3, 1.255e-06, 7.5), (-1.275, 0.2536, -7.5), (-1.275, 0.2536, 7.5), (-1.201, 0.4975, -7.5), (-1.201, 0.4975, 7.5), (-1.081, 0.7222, -7.5), (-1.081, 0.7222, 7.5), (-0.9192, 0.9192, -7.5), (-0.9192, 0.9192, 7.5), (-0.7222, 1.081, -7.5), (-0.7222, 1.081, 7.5), (-0.4975, 1.201, -7.5), (-0.4975, 1.201, 7.5), (-0.2536, 1.275, -7.5), (-0.2536, 1.275, 7.5)], [], [(0, 1, 3, 2), (2, 3, 5, 4), (4, 5, 7, 6), (6, 7, 9, 8), (8, 9, 11, 10), (10, 11, 13, 12), (12, 13, 15, 14), (14, 15, 17, 16), (16, 17, 19, 18), (18, 19, 21, 20), (20, 21, 23, 22), (22, 23, 25, 24), (24, 25, 27, 26), (26, 27, 29, 28), (28, 29, 31, 30), (30, 31, 33, 32), (32, 33, 35, 34), (34, 35, 37, 36), (36, 37, 39, 38), (38, 39, 41, 40), (40, 41, 43, 42), (42, 43, 45, 44), (44, 45, 47, 46), (46, 47, 49, 48), (48, 49, 51, 50), (50, 51, 53, 52), (52, 53, 55, 54), (54, 55, 57, 56), (56, 57, 59, 58), (58, 59, 61, 60), (3, 1, 63, 61, 59, 57, 55, 53, 51, 49, 47, 45, 43, 41, 39, 37, 35, 33, 31, 29, 27, 25, 23, 21, 19, 17, 15, 13, 11, 9, 7, 5), (60, 61, 63, 62), (62, 63, 1, 0), (0, 2, 4, 6, 8, 10, 12, 14, 16, 18, 20, 22, 24, 26, 28, 30, 32, 34, 36, 38, 40, 42, 44, 46, 48, 50, 52, 54, 56, 58, 60, 62)])
_uv = me_cylinder_002.uv_layers.new(name='UVMap')
_uv.uv.foreach_set('vector', [1.0, 0.5, 1.0, 1.0, 0.9688, 1.0, 0.9688, 0.5, 0.9688, 0.5, 0.9688, 1.0, 0.9375, 1.0, 0.9375, 0.5, 0.9375, 0.5, 0.9375, 1.0, 0.9062, 1.0, 0.9062, 0.5, 0.9062, 0.5, 0.9062, 1.0, 0.875, 1.0, 0.875, 0.5, 0.875, 0.5, 0.875, 1.0, 0.8438, 1.0, 0.8438, 0.5, 0.8438, 0.5, 0.8438, 1.0, 0.8125, 1.0, 0.8125, 0.5, 0.8125, 0.5, 0.8125, 1.0, 0.7812, 1.0, 0.7812, 0.5, 0.7812, 0.5, 0.7812, 1.0, 0.75, 1.0, 0.75, 0.5, 0.75, 0.5, 0.75, 1.0, 0.7188, 1.0, 0.7188, 0.5, 0.7188, 0.5, 0.7188, 1.0, 0.6875, 1.0, 0.6875, 0.5, 0.6875, 0.5, 0.6875, 1.0, 0.6562, 1.0, 0.6562, 0.5, 0.6562, 0.5, 0.6562, 1.0, 0.625, 1.0, 0.625, 0.5, 0.625, 0.5, 0.625, 1.0, 0.5938, 1.0, 0.5938, 0.5, 0.5938, 0.5, 0.5938, 1.0, 0.5625, 1.0, 0.5625, 0.5, 0.5625, 0.5, 0.5625, 1.0, 0.5312, 1.0, 0.5312, 0.5, 0.5312, 0.5, 0.5312, 1.0, 0.5, 1.0, 0.5, 0.5, 0.5, 0.5, 0.5, 1.0, 0.4688, 1.0, 0.4688, 0.5, 0.4688, 0.5, 0.4688, 1.0, 0.4375, 1.0, 0.4375, 0.5, 0.4375, 0.5, 0.4375, 1.0, 0.4062, 1.0, 0.4062, 0.5, 0.4062, 0.5, 0.4062, 1.0, 0.375, 1.0, 0.375, 0.5, 0.375, 0.5, 0.375, 1.0, 0.3438, 1.0, 0.3438, 0.5, 0.3438, 0.5, 0.3438, 1.0, 0.3125, 1.0, 0.3125, 0.5, 0.3125, 0.5, 0.3125, 1.0, 0.2812, 1.0, 0.2812, 0.5, 0.2812, 0.5, 0.2812, 1.0, 0.25, 1.0, 0.25, 0.5, 0.25, 0.5, 0.25, 1.0, 0.2188, 1.0, 0.2188, 0.5, 0.2188, 0.5, 0.2188, 1.0, 0.1875, 1.0, 0.1875, 0.5, 0.1875, 0.5, 0.1875, 1.0, 0.1562, 1.0, 0.1562, 0.5, 0.1562, 0.5, 0.1562, 1.0, 0.125, 1.0, 0.125, 0.5, 0.125, 0.5, 0.125, 1.0, 0.09375, 1.0, 0.09375, 0.5, 0.09375, 0.5, 0.09375, 1.0, 0.0625, 1.0, 0.0625, 0.5, 0.2968, 0.4854, 0.25, 0.49, 0.2032, 0.4854, 0.1582, 0.4717, 0.1167, 0.4496, 0.08029, 0.4197, 0.05045, 0.3833, 0.02827, 0.3418, 0.01461, 0.2968, 0.01, 0.25, 0.01461, 0.2032, 0.02827, 0.1582, 0.05045, 0.1167, 0.08029, 0.08029, 0.1167, 0.05045, 0.1582, 0.02827, 0.2032, 0.01461, 0.25, 0.01, 0.2968, 0.01461, 0.3418, 0.02827, 0.3833, 0.05045, 0.4197, 0.08029, 0.4496, 0.1167, 0.4717, 0.1582, 0.4854, 0.2032, 0.49, 0.25, 0.4854, 0.2968, 0.4717, 0.3418, 0.4496, 0.3833, 0.4197, 0.4197, 0.3833, 0.4496, 0.3418, 0.4717, 0.0625, 0.5, 0.0625, 1.0, 0.03125, 1.0, 0.03125, 0.5, 0.03125, 0.5, 0.03125, 1.0, 0.0, 1.0, 0.0, 0.5, 0.75, 0.49, 0.7968, 0.4854, 0.8418, 0.4717, 0.8833, 0.4496, 0.9197, 0.4197, 0.9496, 0.3833, 0.9717, 0.3418, 0.9854, 0.2968, 0.99, 0.25, 0.9854, 0.2032, 0.9717, 0.1582, 0.9496, 0.1167, 0.9197, 0.08029, 0.8833, 0.05045, 0.8418, 0.02827, 0.7968, 0.01461, 0.75, 0.01, 0.7032, 0.01461, 0.6582, 0.02827, 0.6167, 0.05045, 0.5803, 0.08029, 0.5504, 0.1167, 0.5283, 0.1582, 0.5146, 0.2032, 0.51, 0.25, 0.5146, 0.2968, 0.5283, 0.3418, 0.5504, 0.3833, 0.5803, 0.4197, 0.6167, 0.4496, 0.6582, 0.4717, 0.7032, 0.4854])
me_cylinder_002.use_remesh_fix_poles = True
me_cylinder_002.use_remesh_preserve_attributes = False
me_cylinder_002.use_mirror_vertex_groups = False
me_cylinder_002.update()
me_cube_002 = bpy.data.meshes.new('Cube.002')
me_cube_002.from_pydata([(-4.995, -4.995, -4.995), (-4.995, -4.995, 4.995), (-4.995, 4.995, -4.995), (-4.995, 4.995, 4.995), (4.995, -4.995, -4.995), (4.995, -4.995, 4.995), (4.995, 4.995, -4.995), (4.995, 4.995, 4.995)], [], [(0, 1, 3, 2), (2, 3, 7, 6), (6, 7, 5, 4), (4, 5, 1, 0), (2, 6, 4, 0), (7, 3, 1, 5)])
_uv = me_cube_002.uv_layers.new(name='UVMap')
_uv.uv.foreach_set('vector', [0.375, 0.0, 0.625, 0.0, 0.625, 0.25, 0.375, 0.25, 0.375, 0.25, 0.625, 0.25, 0.625, 0.5, 0.375, 0.5, 0.375, 0.5, 0.625, 0.5, 0.625, 0.75, 0.375, 0.75, 0.375, 0.75, 0.625, 0.75, 0.625, 1.0, 0.375, 1.0, 0.125, 0.5, 0.375, 0.5, 0.375, 0.75, 0.125, 0.75, 0.625, 0.5, 0.875, 0.5, 0.875, 0.75, 0.625, 0.75])
me_cube_002.use_remesh_fix_poles = True
me_cube_002.use_remesh_preserve_attributes = False
me_cube_002.use_mirror_vertex_groups = False
me_cube_002.update()
me_cylinder_003 = bpy.data.meshes.new('Cylinder.003')
me_cylinder_003.from_pydata([(0.0, 2.2, -7.5), (0.0, 2.2, 7.5), (0.4292, 2.158, -7.5), (0.4292, 2.158, 7.5), (0.8419, 2.033, -7.5), (0.8419, 2.033, 7.5), (1.222, 1.829, -7.5), (1.222, 1.829, 7.5), (1.556, 1.556, -7.5), (1.556, 1.556, 7.5), (1.829, 1.222, -7.5), (1.829, 1.222, 7.5), (2.033, 0.8419, -7.5), (2.033, 0.8419, 7.5), (2.158, 0.4292, -7.5), (2.158, 0.4292, 7.5), (2.2, 1.661e-07, -7.5), (2.2, 1.661e-07, 7.5), (2.158, -0.4292, -7.5), (2.158, -0.4292, 7.5), (2.033, -0.8419, -7.5), (2.033, -0.8419, 7.5), (1.829, -1.222, -7.5), (1.829, -1.222, 7.5), (1.556, -1.556, -7.5), (1.556, -1.556, 7.5), (1.222, -1.829, -7.5), (1.222, -1.829, 7.5), (0.8419, -2.033, -7.5), (0.8419, -2.033, 7.5), (0.4292, -2.158, -7.5), (0.4292, -2.158, 7.5), (-7.169e-07, -2.2, -7.5), (-7.169e-07, -2.2, 7.5), (-0.4292, -2.158, -7.5), (-0.4292, -2.158, 7.5), (-0.8419, -2.033, -7.5), (-0.8419, -2.033, 7.5), (-1.222, -1.829, -7.5), (-1.222, -1.829, 7.5), (-1.556, -1.556, -7.5), (-1.556, -1.556, 7.5), (-1.829, -1.222, -7.5), (-1.829, -1.222, 7.5), (-2.033, -0.8419, -7.5), (-2.033, -0.8419, 7.5), (-2.158, -0.4292, -7.5), (-2.158, -0.4292, 7.5), (-2.2, 2.124e-06, -7.5), (-2.2, 2.124e-06, 7.5), (-2.158, 0.4292, -7.5), (-2.158, 0.4292, 7.5), (-2.033, 0.8419, -7.5), (-2.033, 0.8419, 7.5), (-1.829, 1.222, -7.5), (-1.829, 1.222, 7.5), (-1.556, 1.556, -7.5), (-1.556, 1.556, 7.5), (-1.222, 1.829, -7.5), (-1.222, 1.829, 7.5), (-0.8419, 2.033, -7.5), (-0.8419, 2.033, 7.5), (-0.4292, 2.158, -7.5), (-0.4292, 2.158, 7.5)], [], [(0, 1, 3, 2), (2, 3, 5, 4), (4, 5, 7, 6), (6, 7, 9, 8), (8, 9, 11, 10), (10, 11, 13, 12), (12, 13, 15, 14), (14, 15, 17, 16), (16, 17, 19, 18), (18, 19, 21, 20), (20, 21, 23, 22), (22, 23, 25, 24), (24, 25, 27, 26), (26, 27, 29, 28), (28, 29, 31, 30), (30, 31, 33, 32), (32, 33, 35, 34), (34, 35, 37, 36), (36, 37, 39, 38), (38, 39, 41, 40), (40, 41, 43, 42), (42, 43, 45, 44), (44, 45, 47, 46), (46, 47, 49, 48), (48, 49, 51, 50), (50, 51, 53, 52), (52, 53, 55, 54), (54, 55, 57, 56), (56, 57, 59, 58), (58, 59, 61, 60), (3, 1, 63, 61, 59, 57, 55, 53, 51, 49, 47, 45, 43, 41, 39, 37, 35, 33, 31, 29, 27, 25, 23, 21, 19, 17, 15, 13, 11, 9, 7, 5), (60, 61, 63, 62), (62, 63, 1, 0), (0, 2, 4, 6, 8, 10, 12, 14, 16, 18, 20, 22, 24, 26, 28, 30, 32, 34, 36, 38, 40, 42, 44, 46, 48, 50, 52, 54, 56, 58, 60, 62)])
_uv = me_cylinder_003.uv_layers.new(name='UVMap')
_uv.uv.foreach_set('vector', [1.0, 0.5, 1.0, 1.0, 0.9688, 1.0, 0.9688, 0.5, 0.9688, 0.5, 0.9688, 1.0, 0.9375, 1.0, 0.9375, 0.5, 0.9375, 0.5, 0.9375, 1.0, 0.9062, 1.0, 0.9062, 0.5, 0.9062, 0.5, 0.9062, 1.0, 0.875, 1.0, 0.875, 0.5, 0.875, 0.5, 0.875, 1.0, 0.8438, 1.0, 0.8438, 0.5, 0.8438, 0.5, 0.8438, 1.0, 0.8125, 1.0, 0.8125, 0.5, 0.8125, 0.5, 0.8125, 1.0, 0.7812, 1.0, 0.7812, 0.5, 0.7812, 0.5, 0.7812, 1.0, 0.75, 1.0, 0.75, 0.5, 0.75, 0.5, 0.75, 1.0, 0.7188, 1.0, 0.7188, 0.5, 0.7188, 0.5, 0.7188, 1.0, 0.6875, 1.0, 0.6875, 0.5, 0.6875, 0.5, 0.6875, 1.0, 0.6562, 1.0, 0.6562, 0.5, 0.6562, 0.5, 0.6562, 1.0, 0.625, 1.0, 0.625, 0.5, 0.625, 0.5, 0.625, 1.0, 0.5938, 1.0, 0.5938, 0.5, 0.5938, 0.5, 0.5938, 1.0, 0.5625, 1.0, 0.5625, 0.5, 0.5625, 0.5, 0.5625, 1.0, 0.5312, 1.0, 0.5312, 0.5, 0.5312, 0.5, 0.5312, 1.0, 0.5, 1.0, 0.5, 0.5, 0.5, 0.5, 0.5, 1.0, 0.4688, 1.0, 0.4688, 0.5, 0.4688, 0.5, 0.4688, 1.0, 0.4375, 1.0, 0.4375, 0.5, 0.4375, 0.5, 0.4375, 1.0, 0.4062, 1.0, 0.4062, 0.5, 0.4062, 0.5, 0.4062, 1.0, 0.375, 1.0, 0.375, 0.5, 0.375, 0.5, 0.375, 1.0, 0.3438, 1.0, 0.3438, 0.5, 0.3438, 0.5, 0.3438, 1.0, 0.3125, 1.0, 0.3125, 0.5, 0.3125, 0.5, 0.3125, 1.0, 0.2812, 1.0, 0.2812, 0.5, 0.2812, 0.5, 0.2812, 1.0, 0.25, 1.0, 0.25, 0.5, 0.25, 0.5, 0.25, 1.0, 0.2188, 1.0, 0.2188, 0.5, 0.2188, 0.5, 0.2188, 1.0, 0.1875, 1.0, 0.1875, 0.5, 0.1875, 0.5, 0.1875, 1.0, 0.1562, 1.0, 0.1562, 0.5, 0.1562, 0.5, 0.1562, 1.0, 0.125, 1.0, 0.125, 0.5, 0.125, 0.5, 0.125, 1.0, 0.09375, 1.0, 0.09375, 0.5, 0.09375, 0.5, 0.09375, 1.0, 0.0625, 1.0, 0.0625, 0.5, 0.2968, 0.4854, 0.25, 0.49, 0.2032, 0.4854, 0.1582, 0.4717, 0.1167, 0.4496, 0.08029, 0.4197, 0.05045, 0.3833, 0.02827, 0.3418, 0.01461, 0.2968, 0.01, 0.25, 0.01461, 0.2032, 0.02827, 0.1582, 0.05045, 0.1167, 0.08029, 0.08029, 0.1167, 0.05045, 0.1582, 0.02827, 0.2032, 0.01461, 0.25, 0.01, 0.2968, 0.01461, 0.3418, 0.02827, 0.3833, 0.05045, 0.4197, 0.08029, 0.4496, 0.1167, 0.4717, 0.1582, 0.4854, 0.2032, 0.49, 0.25, 0.4854, 0.2968, 0.4717, 0.3418, 0.4496, 0.3833, 0.4197, 0.4197, 0.3833, 0.4496, 0.3418, 0.4717, 0.0625, 0.5, 0.0625, 1.0, 0.03125, 1.0, 0.03125, 0.5, 0.03125, 0.5, 0.03125, 1.0, 0.0, 1.0, 0.0, 0.5, 0.75, 0.49, 0.7968, 0.4854, 0.8418, 0.4717, 0.8833, 0.4496, 0.9197, 0.4197, 0.9496, 0.3833, 0.9717, 0.3418, 0.9854, 0.2968, 0.99, 0.25, 0.9854, 0.2032, 0.9717, 0.1582, 0.9496, 0.1167, 0.9197, 0.08029, 0.8833, 0.05045, 0.8418, 0.02827, 0.7968, 0.01461, 0.75, 0.01, 0.7032, 0.01461, 0.6582, 0.02827, 0.6167, 0.05045, 0.5803, 0.08029, 0.5504, 0.1167, 0.5283, 0.1582, 0.5146, 0.2032, 0.51, 0.25, 0.5146, 0.2968, 0.5283, 0.3418, 0.5504, 0.3833, 0.5803, 0.4197, 0.6167, 0.4496, 0.6582, 0.4717, 0.7032, 0.4854])
me_cylinder_003.use_remesh_fix_poles = True
me_cylinder_003.use_remesh_preserve_attributes = False
me_cylinder_003.use_mirror_vertex_groups = False
me_cylinder_003.update()
me_cube_003 = bpy.data.meshes.new('Cube.003')
me_cube_003.from_pydata([(-6.995, -4.995, -4.995), (-6.995, -4.995, 4.995), (-6.995, 4.995, -4.995), (-6.995, 4.995, 4.995), (4.995, -4.995, -4.995), (4.995, -4.995, 4.995), (4.995, 4.995, -4.995), (4.995, 4.995, 4.995)], [], [(0, 1, 3, 2), (2, 3, 7, 6), (6, 7, 5, 4), (4, 5, 1, 0), (2, 6, 4, 0), (7, 3, 1, 5)])
_uv = me_cube_003.uv_layers.new(name='UVMap')
_uv.uv.foreach_set('vector', [0.375, 0.0, 0.625, 0.0, 0.625, 0.25, 0.375, 0.25, 0.375, 0.25, 0.625, 0.25, 0.625, 0.5, 0.375, 0.5, 0.375, 0.5, 0.625, 0.5, 0.625, 0.75, 0.375, 0.75, 0.375, 0.75, 0.625, 0.75, 0.625, 1.0, 0.375, 1.0, 0.125, 0.5, 0.375, 0.5, 0.375, 0.75, 0.125, 0.75, 0.625, 0.5, 0.875, 0.5, 0.875, 0.75, 0.625, 0.75])
me_cube_003.use_remesh_fix_poles = True
me_cube_003.use_remesh_preserve_attributes = False
me_cube_003.use_mirror_vertex_groups = False
me_cube_003.update()
me_cylinder_005 = bpy.data.meshes.new('Cylinder.005')
me_cylinder_005.from_pydata([(0.0, 2.2, -7.5), (0.0, 2.2, 7.5), (0.4292, 2.158, -7.5), (0.4292, 2.158, 7.5), (0.8419, 2.033, -7.5), (0.8419, 2.033, 7.5), (1.222, 1.829, -7.5), (1.222, 1.829, 7.5), (1.556, 1.556, -7.5), (1.556, 1.556, 7.5), (1.829, 1.222, -7.5), (1.829, 1.222, 7.5), (2.033, 0.8419, -7.5), (2.033, 0.8419, 7.5), (2.158, 0.4292, -7.5), (2.158, 0.4292, 7.5), (2.2, 1.661e-07, -7.5), (2.2, 1.661e-07, 7.5), (2.158, -0.4292, -7.5), (2.158, -0.4292, 7.5), (2.033, -0.8419, -7.5), (2.033, -0.8419, 7.5), (1.829, -1.222, -7.5), (1.829, -1.222, 7.5), (1.556, -1.556, -7.5), (1.556, -1.556, 7.5), (1.222, -1.829, -7.5), (1.222, -1.829, 7.5), (0.8419, -2.033, -7.5), (0.8419, -2.033, 7.5), (0.4292, -2.158, -7.5), (0.4292, -2.158, 7.5), (-7.169e-07, -2.2, -7.5), (-7.169e-07, -2.2, 7.5), (-0.4292, -2.158, -7.5), (-0.4292, -2.158, 7.5), (-0.8419, -2.033, -7.5), (-0.8419, -2.033, 7.5), (-1.222, -1.829, -7.5), (-1.222, -1.829, 7.5), (-1.556, -1.556, -7.5), (-1.556, -1.556, 7.5), (-1.829, -1.222, -7.5), (-1.829, -1.222, 7.5), (-2.033, -0.8419, -7.5), (-2.033, -0.8419, 7.5), (-2.158, -0.4292, -7.5), (-2.158, -0.4292, 7.5), (-2.2, 2.124e-06, -7.5), (-2.2, 2.124e-06, 7.5), (-2.158, 0.4292, -7.5), (-2.158, 0.4292, 7.5), (-2.033, 0.8419, -7.5), (-2.033, 0.8419, 7.5), (-1.829, 1.222, -7.5), (-1.829, 1.222, 7.5), (-1.556, 1.556, -7.5), (-1.556, 1.556, 7.5), (-1.222, 1.829, -7.5), (-1.222, 1.829, 7.5), (-0.8419, 2.033, -7.5), (-0.8419, 2.033, 7.5), (-0.4292, 2.158, -7.5), (-0.4292, 2.158, 7.5)], [], [(0, 1, 3, 2), (2, 3, 5, 4), (4, 5, 7, 6), (6, 7, 9, 8), (8, 9, 11, 10), (10, 11, 13, 12), (12, 13, 15, 14), (14, 15, 17, 16), (16, 17, 19, 18), (18, 19, 21, 20), (20, 21, 23, 22), (22, 23, 25, 24), (24, 25, 27, 26), (26, 27, 29, 28), (28, 29, 31, 30), (30, 31, 33, 32), (32, 33, 35, 34), (34, 35, 37, 36), (36, 37, 39, 38), (38, 39, 41, 40), (40, 41, 43, 42), (42, 43, 45, 44), (44, 45, 47, 46), (46, 47, 49, 48), (48, 49, 51, 50), (50, 51, 53, 52), (52, 53, 55, 54), (54, 55, 57, 56), (56, 57, 59, 58), (58, 59, 61, 60), (3, 1, 63, 61, 59, 57, 55, 53, 51, 49, 47, 45, 43, 41, 39, 37, 35, 33, 31, 29, 27, 25, 23, 21, 19, 17, 15, 13, 11, 9, 7, 5), (60, 61, 63, 62), (62, 63, 1, 0), (0, 2, 4, 6, 8, 10, 12, 14, 16, 18, 20, 22, 24, 26, 28, 30, 32, 34, 36, 38, 40, 42, 44, 46, 48, 50, 52, 54, 56, 58, 60, 62)])
_uv = me_cylinder_005.uv_layers.new(name='UVMap')
_uv.uv.foreach_set('vector', [1.0, 0.5, 1.0, 1.0, 0.9688, 1.0, 0.9688, 0.5, 0.9688, 0.5, 0.9688, 1.0, 0.9375, 1.0, 0.9375, 0.5, 0.9375, 0.5, 0.9375, 1.0, 0.9062, 1.0, 0.9062, 0.5, 0.9062, 0.5, 0.9062, 1.0, 0.875, 1.0, 0.875, 0.5, 0.875, 0.5, 0.875, 1.0, 0.8438, 1.0, 0.8438, 0.5, 0.8438, 0.5, 0.8438, 1.0, 0.8125, 1.0, 0.8125, 0.5, 0.8125, 0.5, 0.8125, 1.0, 0.7812, 1.0, 0.7812, 0.5, 0.7812, 0.5, 0.7812, 1.0, 0.75, 1.0, 0.75, 0.5, 0.75, 0.5, 0.75, 1.0, 0.7188, 1.0, 0.7188, 0.5, 0.7188, 0.5, 0.7188, 1.0, 0.6875, 1.0, 0.6875, 0.5, 0.6875, 0.5, 0.6875, 1.0, 0.6562, 1.0, 0.6562, 0.5, 0.6562, 0.5, 0.6562, 1.0, 0.625, 1.0, 0.625, 0.5, 0.625, 0.5, 0.625, 1.0, 0.5938, 1.0, 0.5938, 0.5, 0.5938, 0.5, 0.5938, 1.0, 0.5625, 1.0, 0.5625, 0.5, 0.5625, 0.5, 0.5625, 1.0, 0.5312, 1.0, 0.5312, 0.5, 0.5312, 0.5, 0.5312, 1.0, 0.5, 1.0, 0.5, 0.5, 0.5, 0.5, 0.5, 1.0, 0.4688, 1.0, 0.4688, 0.5, 0.4688, 0.5, 0.4688, 1.0, 0.4375, 1.0, 0.4375, 0.5, 0.4375, 0.5, 0.4375, 1.0, 0.4062, 1.0, 0.4062, 0.5, 0.4062, 0.5, 0.4062, 1.0, 0.375, 1.0, 0.375, 0.5, 0.375, 0.5, 0.375, 1.0, 0.3438, 1.0, 0.3438, 0.5, 0.3438, 0.5, 0.3438, 1.0, 0.3125, 1.0, 0.3125, 0.5, 0.3125, 0.5, 0.3125, 1.0, 0.2812, 1.0, 0.2812, 0.5, 0.2812, 0.5, 0.2812, 1.0, 0.25, 1.0, 0.25, 0.5, 0.25, 0.5, 0.25, 1.0, 0.2188, 1.0, 0.2188, 0.5, 0.2188, 0.5, 0.2188, 1.0, 0.1875, 1.0, 0.1875, 0.5, 0.1875, 0.5, 0.1875, 1.0, 0.1562, 1.0, 0.1562, 0.5, 0.1562, 0.5, 0.1562, 1.0, 0.125, 1.0, 0.125, 0.5, 0.125, 0.5, 0.125, 1.0, 0.09375, 1.0, 0.09375, 0.5, 0.09375, 0.5, 0.09375, 1.0, 0.0625, 1.0, 0.0625, 0.5, 0.2968, 0.4854, 0.25, 0.49, 0.2032, 0.4854, 0.1582, 0.4717, 0.1167, 0.4496, 0.08029, 0.4197, 0.05045, 0.3833, 0.02827, 0.3418, 0.01461, 0.2968, 0.01, 0.25, 0.01461, 0.2032, 0.02827, 0.1582, 0.05045, 0.1167, 0.08029, 0.08029, 0.1167, 0.05045, 0.1582, 0.02827, 0.2032, 0.01461, 0.25, 0.01, 0.2968, 0.01461, 0.3418, 0.02827, 0.3833, 0.05045, 0.4197, 0.08029, 0.4496, 0.1167, 0.4717, 0.1582, 0.4854, 0.2032, 0.49, 0.25, 0.4854, 0.2968, 0.4717, 0.3418, 0.4496, 0.3833, 0.4197, 0.4197, 0.3833, 0.4496, 0.3418, 0.4717, 0.0625, 0.5, 0.0625, 1.0, 0.03125, 1.0, 0.03125, 0.5, 0.03125, 0.5, 0.03125, 1.0, 0.0, 1.0, 0.0, 0.5, 0.75, 0.49, 0.7968, 0.4854, 0.8418, 0.4717, 0.8833, 0.4496, 0.9197, 0.4197, 0.9496, 0.3833, 0.9717, 0.3418, 0.9854, 0.2968, 0.99, 0.25, 0.9854, 0.2032, 0.9717, 0.1582, 0.9496, 0.1167, 0.9197, 0.08029, 0.8833, 0.05045, 0.8418, 0.02827, 0.7968, 0.01461, 0.75, 0.01, 0.7032, 0.01461, 0.6582, 0.02827, 0.6167, 0.05045, 0.5803, 0.08029, 0.5504, 0.1167, 0.5283, 0.1582, 0.5146, 0.2032, 0.51, 0.25, 0.5146, 0.2968, 0.5283, 0.3418, 0.5504, 0.3833, 0.5803, 0.4197, 0.6167, 0.4496, 0.6582, 0.4717, 0.7032, 0.4854])
me_cylinder_005.use_remesh_fix_poles = True
me_cylinder_005.use_remesh_preserve_attributes = False
me_cylinder_005.use_mirror_vertex_groups = False
me_cylinder_005.update()
me_cylinder_006 = bpy.data.meshes.new('Cylinder.006')
me_cylinder_006.from_pydata([(0.0, 1.3, -7.5), (0.0, 1.3, 7.5), (0.2536, 1.275, -7.5), (0.2536, 1.275, 7.5), (0.4975, 1.201, -7.5), (0.4975, 1.201, 7.5), (0.7222, 1.081, -7.5), (0.7222, 1.081, 7.5), (0.9192, 0.9192, -7.5), (0.9192, 0.9192, 7.5), (1.081, 0.7222, -7.5), (1.081, 0.7222, 7.5), (1.201, 0.4975, -7.5), (1.201, 0.4975, 7.5), (1.275, 0.2536, -7.5), (1.275, 0.2536, 7.5), (1.3, 9.815e-08, -7.5), (1.3, 9.815e-08, 7.5), (1.275, -0.2536, -7.5), (1.275, -0.2536, 7.5), (1.201, -0.4975, -7.5), (1.201, -0.4975, 7.5), (1.081, -0.7222, -7.5), (1.081, -0.7222, 7.5), (0.9192, -0.9192, -7.5), (0.9192, -0.9192, 7.5), (0.7222, -1.081, -7.5), (0.7222, -1.081, 7.5), (0.4975, -1.201, -7.5), (0.4975, -1.201, 7.5), (0.2536, -1.275, -7.5), (0.2536, -1.275, 7.5), (-4.236e-07, -1.3, -7.5), (-4.236e-07, -1.3, 7.5), (-0.2536, -1.275, -7.5), (-0.2536, -1.275, 7.5), (-0.4975, -1.201, -7.5), (-0.4975, -1.201, 7.5), (-0.7222, -1.081, -7.5), (-0.7222, -1.081, 7.5), (-0.9192, -0.9192, -7.5), (-0.9192, -0.9192, 7.5), (-1.081, -0.7222, -7.5), (-1.081, -0.7222, 7.5), (-1.201, -0.4975, -7.5), (-1.201, -0.4975, 7.5), (-1.275, -0.2536, -7.5), (-1.275, -0.2536, 7.5), (-1.3, 1.255e-06, -7.5), (-1.3, 1.255e-06, 7.5), (-1.275, 0.2536, -7.5), (-1.275, 0.2536, 7.5), (-1.201, 0.4975, -7.5), (-1.201, 0.4975, 7.5), (-1.081, 0.7222, -7.5), (-1.081, 0.7222, 7.5), (-0.9192, 0.9192, -7.5), (-0.9192, 0.9192, 7.5), (-0.7222, 1.081, -7.5), (-0.7222, 1.081, 7.5), (-0.4975, 1.201, -7.5), (-0.4975, 1.201, 7.5), (-0.2536, 1.275, -7.5), (-0.2536, 1.275, 7.5)], [], [(0, 1, 3, 2), (2, 3, 5, 4), (4, 5, 7, 6), (6, 7, 9, 8), (8, 9, 11, 10), (10, 11, 13, 12), (12, 13, 15, 14), (14, 15, 17, 16), (16, 17, 19, 18), (18, 19, 21, 20), (20, 21, 23, 22), (22, 23, 25, 24), (24, 25, 27, 26), (26, 27, 29, 28), (28, 29, 31, 30), (30, 31, 33, 32), (32, 33, 35, 34), (34, 35, 37, 36), (36, 37, 39, 38), (38, 39, 41, 40), (40, 41, 43, 42), (42, 43, 45, 44), (44, 45, 47, 46), (46, 47, 49, 48), (48, 49, 51, 50), (50, 51, 53, 52), (52, 53, 55, 54), (54, 55, 57, 56), (56, 57, 59, 58), (58, 59, 61, 60), (3, 1, 63, 61, 59, 57, 55, 53, 51, 49, 47, 45, 43, 41, 39, 37, 35, 33, 31, 29, 27, 25, 23, 21, 19, 17, 15, 13, 11, 9, 7, 5), (60, 61, 63, 62), (62, 63, 1, 0), (0, 2, 4, 6, 8, 10, 12, 14, 16, 18, 20, 22, 24, 26, 28, 30, 32, 34, 36, 38, 40, 42, 44, 46, 48, 50, 52, 54, 56, 58, 60, 62)])
_uv = me_cylinder_006.uv_layers.new(name='UVMap')
_uv.uv.foreach_set('vector', [1.0, 0.5, 1.0, 1.0, 0.9688, 1.0, 0.9688, 0.5, 0.9688, 0.5, 0.9688, 1.0, 0.9375, 1.0, 0.9375, 0.5, 0.9375, 0.5, 0.9375, 1.0, 0.9062, 1.0, 0.9062, 0.5, 0.9062, 0.5, 0.9062, 1.0, 0.875, 1.0, 0.875, 0.5, 0.875, 0.5, 0.875, 1.0, 0.8438, 1.0, 0.8438, 0.5, 0.8438, 0.5, 0.8438, 1.0, 0.8125, 1.0, 0.8125, 0.5, 0.8125, 0.5, 0.8125, 1.0, 0.7812, 1.0, 0.7812, 0.5, 0.7812, 0.5, 0.7812, 1.0, 0.75, 1.0, 0.75, 0.5, 0.75, 0.5, 0.75, 1.0, 0.7188, 1.0, 0.7188, 0.5, 0.7188, 0.5, 0.7188, 1.0, 0.6875, 1.0, 0.6875, 0.5, 0.6875, 0.5, 0.6875, 1.0, 0.6562, 1.0, 0.6562, 0.5, 0.6562, 0.5, 0.6562, 1.0, 0.625, 1.0, 0.625, 0.5, 0.625, 0.5, 0.625, 1.0, 0.5938, 1.0, 0.5938, 0.5, 0.5938, 0.5, 0.5938, 1.0, 0.5625, 1.0, 0.5625, 0.5, 0.5625, 0.5, 0.5625, 1.0, 0.5312, 1.0, 0.5312, 0.5, 0.5312, 0.5, 0.5312, 1.0, 0.5, 1.0, 0.5, 0.5, 0.5, 0.5, 0.5, 1.0, 0.4688, 1.0, 0.4688, 0.5, 0.4688, 0.5, 0.4688, 1.0, 0.4375, 1.0, 0.4375, 0.5, 0.4375, 0.5, 0.4375, 1.0, 0.4062, 1.0, 0.4062, 0.5, 0.4062, 0.5, 0.4062, 1.0, 0.375, 1.0, 0.375, 0.5, 0.375, 0.5, 0.375, 1.0, 0.3438, 1.0, 0.3438, 0.5, 0.3438, 0.5, 0.3438, 1.0, 0.3125, 1.0, 0.3125, 0.5, 0.3125, 0.5, 0.3125, 1.0, 0.2812, 1.0, 0.2812, 0.5, 0.2812, 0.5, 0.2812, 1.0, 0.25, 1.0, 0.25, 0.5, 0.25, 0.5, 0.25, 1.0, 0.2188, 1.0, 0.2188, 0.5, 0.2188, 0.5, 0.2188, 1.0, 0.1875, 1.0, 0.1875, 0.5, 0.1875, 0.5, 0.1875, 1.0, 0.1562, 1.0, 0.1562, 0.5, 0.1562, 0.5, 0.1562, 1.0, 0.125, 1.0, 0.125, 0.5, 0.125, 0.5, 0.125, 1.0, 0.09375, 1.0, 0.09375, 0.5, 0.09375, 0.5, 0.09375, 1.0, 0.0625, 1.0, 0.0625, 0.5, 0.2968, 0.4854, 0.25, 0.49, 0.2032, 0.4854, 0.1582, 0.4717, 0.1167, 0.4496, 0.08029, 0.4197, 0.05045, 0.3833, 0.02827, 0.3418, 0.01461, 0.2968, 0.01, 0.25, 0.01461, 0.2032, 0.02827, 0.1582, 0.05045, 0.1167, 0.08029, 0.08029, 0.1167, 0.05045, 0.1582, 0.02827, 0.2032, 0.01461, 0.25, 0.01, 0.2968, 0.01461, 0.3418, 0.02827, 0.3833, 0.05045, 0.4197, 0.08029, 0.4496, 0.1167, 0.4717, 0.1582, 0.4854, 0.2032, 0.49, 0.25, 0.4854, 0.2968, 0.4717, 0.3418, 0.4496, 0.3833, 0.4197, 0.4197, 0.3833, 0.4496, 0.3418, 0.4717, 0.0625, 0.5, 0.0625, 1.0, 0.03125, 1.0, 0.03125, 0.5, 0.03125, 0.5, 0.03125, 1.0, 0.0, 1.0, 0.0, 0.5, 0.75, 0.49, 0.7968, 0.4854, 0.8418, 0.4717, 0.8833, 0.4496, 0.9197, 0.4197, 0.9496, 0.3833, 0.9717, 0.3418, 0.9854, 0.2968, 0.99, 0.25, 0.9854, 0.2032, 0.9717, 0.1582, 0.9496, 0.1167, 0.9197, 0.08029, 0.8833, 0.05045, 0.8418, 0.02827, 0.7968, 0.01461, 0.75, 0.01, 0.7032, 0.01461, 0.6582, 0.02827, 0.6167, 0.05045, 0.5803, 0.08029, 0.5504, 0.1167, 0.5283, 0.1582, 0.5146, 0.2032, 0.51, 0.25, 0.5146, 0.2968, 0.5283, 0.3418, 0.5504, 0.3833, 0.5803, 0.4197, 0.6167, 0.4496, 0.6582, 0.4717, 0.7032, 0.4854])
me_cylinder_006.use_remesh_fix_poles = True
me_cylinder_006.use_remesh_preserve_attributes = False
me_cylinder_006.use_mirror_vertex_groups = False
me_cylinder_006.update()
me_cylinder_007 = bpy.data.meshes.new('Cylinder.007')
me_cylinder_007.from_pydata([(-4.338e-07, 4.718, -10.11), (0.0, 1.3, 7.5), (0.9204, 4.627, -10.11), (0.2536, 1.275, 7.5), (1.805, 4.359, -10.11), (0.4975, 1.201, 7.5), (2.621, 3.923, -10.11), (0.7222, 1.081, 7.5), (3.336, 3.336, -10.11), (0.9192, 0.9192, 7.5), (3.923, 2.621, -10.11), (1.081, 0.7222, 7.5), (4.359, 1.805, -10.11), (1.201, 0.4975, 7.5), (4.627, 0.9204, -10.11), (1.275, 0.2536, 7.5), (4.718, -7.416e-07, -10.11), (1.3, 9.815e-08, 7.5), (4.627, -0.9204, -10.11), (1.275, -0.2536, 7.5), (4.359, -1.805, -10.11), (1.201, -0.4975, 7.5), (3.923, -2.621, -10.11), (1.081, -0.7222, 7.5), (3.336, -3.336, -10.11), (0.9192, -0.9192, 7.5), (2.621, -3.923, -10.11), (0.7222, -1.081, 7.5), (1.805, -4.359, -10.11), (0.4975, -1.201, 7.5), (0.9204, -4.627, -10.11), (0.2536, -1.275, 7.5), (-1.971e-06, -4.718, -10.11), (-4.236e-07, -1.3, 7.5), (-0.9204, -4.627, -10.11), (-0.2536, -1.275, 7.5), (-1.805, -4.359, -10.11), (-0.4975, -1.201, 7.5), (-2.621, -3.923, -10.11), (-0.7222, -1.081, 7.5), (-3.336, -3.336, -10.11), (-0.9192, -0.9192, 7.5), (-3.923, -2.621, -10.11), (-1.081, -0.7222, 7.5), (-4.359, -1.805, -10.11), (-1.201, -0.4975, 7.5), (-4.627, -0.9204, -10.11), (-1.275, -0.2536, 7.5), (-4.718, 3.458e-06, -10.11), (-1.3, 1.255e-06, 7.5), (-4.627, 0.9204, -10.11), (-1.275, 0.2536, 7.5), (-4.359, 1.805, -10.11), (-1.201, 0.4975, 7.5), (-3.923, 2.621, -10.11), (-1.081, 0.7222, 7.5), (-3.336, 3.336, -10.11), (-0.9192, 0.9192, 7.5), (-2.621, 3.923, -10.11), (-0.7222, 1.081, 7.5), (-1.805, 4.359, -10.11), (-0.4975, 1.201, 7.5), (-0.9204, 4.627, -10.11), (-0.2536, 1.275, 7.5), (0.0, 1.3, -5.492), (0.2536, 1.275, -5.492), (0.4975, 1.201, -5.492), (0.7222, 1.081, -5.492), (0.9192, 0.9192, -5.492), (1.081, 0.7222, -5.492), (1.201, 0.4975, -5.492), (1.275, 0.2536, -5.492), (1.3, 9.815e-08, -5.492), (1.275, -0.2536, -5.492), (1.201, -0.4975, -5.492), (1.081, -0.7222, -5.492), (0.9192, -0.9192, -5.492), (0.7222, -1.081, -5.492), (0.4975, -1.201, -5.492), (0.2536, -1.275, -5.492), (-4.236e-07, -1.3, -5.492), (-0.2536, -1.275, -5.492), (-0.4975, -1.201, -5.492), (-0.7222, -1.081, -5.492), (-0.9192, -0.9192, -5.492), (-1.081, -0.7222, -5.492), (-1.201, -0.4975, -5.492), (-1.275, -0.2536, -5.492), (-1.3, 1.255e-06, -5.492), (-1.275, 0.2536, -5.492), (-1.201, 0.4975, -5.492), (-1.081, 0.7222, -5.492), (-0.9192, 0.9192, -5.492), (-0.7222, 1.081, -5.492), (-0.4975, 1.201, -5.492), (-0.2536, 1.275, -5.492)], [], [(64, 1, 3, 65), (65, 3, 5, 66), (66, 5, 7, 67), (67, 7, 9, 68), (68, 9, 11, 69), (69, 11, 13, 70), (70, 13, 15, 71), (71, 15, 17, 72), (72, 17, 19, 73), (73, 19, 21, 74), (74, 21, 23, 75), (75, 23, 25, 76), (76, 25, 27, 77), (77, 27, 29, 78), (78, 29, 31, 79), (79, 31, 33, 80), (80, 33, 35, 81), (81, 35, 37, 82), (82, 37, 39, 83), (83, 39, 41, 84), (84, 41, 43, 85), (85, 43, 45, 86), (86, 45, 47, 87), (87, 47, 49, 88), (88, 49, 51, 89), (89, 51, 53, 90), (90, 53, 55, 91), (91, 55, 57, 92), (92, 57, 59, 93), (93, 59, 61, 94), (3, 1, 63, 61, 59, 57, 55, 53, 51, 49, 47, 45, 43, 41, 39, 37, 35, 33, 31, 29, 27, 25, 23, 21, 19, 17, 15, 13, 11, 9, 7, 5), (94, 61, 63, 95), (95, 63, 1, 64), (0, 2, 4, 6, 8, 10, 12, 14, 16, 18, 20, 22, 24, 26, 28, 30, 32, 34, 36, 38, 40, 42, 44, 46, 48, 50, 52, 54, 56, 58, 60, 62), (62, 95, 64, 0), (60, 94, 95, 62), (58, 93, 94, 60), (56, 92, 93, 58), (54, 91, 92, 56), (52, 90, 91, 54), (50, 89, 90, 52), (48, 88, 89, 50), (46, 87, 88, 48), (44, 86, 87, 46), (42, 85, 86, 44), (40, 84, 85, 42), (38, 83, 84, 40), (36, 82, 83, 38), (34, 81, 82, 36), (32, 80, 81, 34), (30, 79, 80, 32), (28, 78, 79, 30), (26, 77, 78, 28), (24, 76, 77, 26), (22, 75, 76, 24), (20, 74, 75, 22), (18, 73, 74, 20), (16, 72, 73, 18), (14, 71, 72, 16), (12, 70, 71, 14), (10, 69, 70, 12), (8, 68, 69, 10), (6, 67, 68, 8), (4, 66, 67, 6), (2, 65, 66, 4), (0, 64, 65, 2)])
_uv = me_cylinder_007.uv_layers.new(name='UVMap')
_uv.uv.foreach_set('vector', [1.0, 0.5669, 1.0, 1.0, 0.9688, 1.0, 0.9688, 0.5669, 0.9688, 0.5669, 0.9688, 1.0, 0.9375, 1.0, 0.9375, 0.5669, 0.9375, 0.5669, 0.9375, 1.0, 0.9062, 1.0, 0.9062, 0.5669, 0.9062, 0.5669, 0.9062, 1.0, 0.875, 1.0, 0.875, 0.5669, 0.875, 0.5669, 0.875, 1.0, 0.8438, 1.0, 0.8438, 0.5669, 0.8438, 0.5669, 0.8438, 1.0, 0.8125, 1.0, 0.8125, 0.5669, 0.8125, 0.5669, 0.8125, 1.0, 0.7812, 1.0, 0.7813, 0.5669, 0.7813, 0.5669, 0.7812, 1.0, 0.75, 1.0, 0.75, 0.5669, 0.75, 0.5669, 0.75, 1.0, 0.7188, 1.0, 0.7188, 0.5669, 0.7188, 0.5669, 0.7188, 1.0, 0.6875, 1.0, 0.6875, 0.5669, 0.6875, 0.5669, 0.6875, 1.0, 0.6562, 1.0, 0.6562, 0.5669, 0.6562, 0.5669, 0.6562, 1.0, 0.625, 1.0, 0.625, 0.5669, 0.625, 0.5669, 0.625, 1.0, 0.5938, 1.0, 0.5938, 0.5669, 0.5938, 0.5669, 0.5938, 1.0, 0.5625, 1.0, 0.5625, 0.5669, 0.5625, 0.5669, 0.5625, 1.0, 0.5312, 1.0, 0.5313, 0.5669, 0.5313, 0.5669, 0.5312, 1.0, 0.5, 1.0, 0.5, 0.5669, 0.5, 0.5669, 0.5, 1.0, 0.4688, 1.0, 0.4688, 0.5669, 0.4688, 0.5669, 0.4688, 1.0, 0.4375, 1.0, 0.4375, 0.5669, 0.4375, 0.5669, 0.4375, 1.0, 0.4062, 1.0, 0.4062, 0.5669, 0.4062, 0.5669, 0.4062, 1.0, 0.375, 1.0, 0.375, 0.5669, 0.375, 0.5669, 0.375, 1.0, 0.3438, 1.0, 0.3438, 0.5669, 0.3438, 0.5669, 0.3438, 1.0, 0.3125, 1.0, 0.3125, 0.5669, 0.3125, 0.5669, 0.3125, 1.0, 0.2812, 1.0, 0.2812, 0.5669, 0.2812, 0.5669, 0.2812, 1.0, 0.25, 1.0, 0.25, 0.5669, 0.25, 0.5669, 0.25, 1.0, 0.2188, 1.0, 0.2188, 0.5669, 0.2188, 0.5669, 0.2188, 1.0, 0.1875, 1.0, 0.1875, 0.5669, 0.1875, 0.5669, 0.1875, 1.0, 0.1562, 1.0, 0.1562, 0.5669, 0.1562, 0.5669, 0.1562, 1.0, 0.125, 1.0, 0.125, 0.5669, 0.125, 0.5669, 0.125, 1.0, 0.09375, 1.0, 0.09375, 0.5669, 0.09375, 0.5669, 0.09375, 1.0, 0.0625, 1.0, 0.0625, 0.5669, 0.2968, 0.4854, 0.25, 0.49, 0.2032, 0.4854, 0.1582, 0.4717, 0.1167, 0.4496, 0.08029, 0.4197, 0.05045, 0.3833, 0.02827, 0.3418, 0.01461, 0.2968, 0.01, 0.25, 0.01461, 0.2032, 0.02827, 0.1582, 0.05045, 0.1167, 0.08029, 0.08029, 0.1167, 0.05045, 0.1582, 0.02827, 0.2032, 0.01461, 0.25, 0.01, 0.2968, 0.01461, 0.3418, 0.02827, 0.3833, 0.05045, 0.4197, 0.08029, 0.4496, 0.1167, 0.4717, 0.1582, 0.4854, 0.2032, 0.49, 0.25, 0.4854, 0.2968, 0.4717, 0.3418, 0.4496, 0.3833, 0.4197, 0.4197, 0.3833, 0.4496, 0.3418, 0.4717, 0.0625, 0.5669, 0.0625, 1.0, 0.03125, 1.0, 0.03125, 0.5669, 0.03125, 0.5669, 0.03125, 1.0, 0.0, 1.0, 0.0, 0.5669, 0.75, 0.49, 0.7968, 0.4854, 0.8418, 0.4717, 0.8833, 0.4496, 0.9197, 0.4197, 0.9496, 0.3833, 0.9717, 0.3418, 0.9854, 0.2968, 0.99, 0.25, 0.9854, 0.2032, 0.9717, 0.1582, 0.9496, 0.1167, 0.9197, 0.08029, 0.8833, 0.05045, 0.8418, 0.02827, 0.7968, 0.01461, 0.75, 0.01, 0.7032, 0.01461, 0.6582, 0.02827, 0.6167, 0.05045, 0.5803, 0.08029, 0.5504, 0.1167, 0.5283, 0.1582, 0.5146, 0.2032, 0.51, 0.25, 0.5146, 0.2968, 0.5283, 0.3418, 0.5504, 0.3833, 0.5803, 0.4197, 0.6167, 0.4496, 0.6582, 0.4717, 0.7032, 0.4854, 0.7032, 0.4854, 0.7032, 0.4854, 0.75, 0.49, 0.75, 0.49, 0.6582, 0.4717, 0.6582, 0.4717, 0.7032, 0.4854, 0.7032, 0.4854, 0.6167, 0.4496, 0.6167, 0.4496, 0.6582, 0.4717, 0.6582, 0.4717, 0.5803, 0.4197, 0.5803, 0.4197, 0.6167, 0.4496, 0.6167, 0.4496, 0.5504, 0.3833, 0.5504, 0.3833, 0.5803, 0.4197, 0.5803, 0.4197, 0.5283, 0.3418, 0.5283, 0.3418, 0.5504, 0.3833, 0.5504, 0.3833, 0.5146, 0.2968, 0.5146, 0.2968, 0.5283, 0.3418, 0.5283, 0.3418, 0.51, 0.25, 0.51, 0.25, 0.5146, 0.2968, 0.5146, 0.2968, 0.5146, 0.2032, 0.5146, 0.2032, 0.51, 0.25, 0.51, 0.25, 0.5283, 0.1582, 0.5283, 0.1582, 0.5146, 0.2032, 0.5146, 0.2032, 0.5504, 0.1167, 0.5504, 0.1167, 0.5283, 0.1582, 0.5283, 0.1582, 0.5803, 0.08029, 0.5803, 0.08029, 0.5504, 0.1167, 0.5504, 0.1167, 0.6167, 0.05045, 0.6167, 0.05045, 0.5803, 0.08029, 0.5803, 0.08029, 0.6582, 0.02827, 0.6582, 0.02827, 0.6167, 0.05045, 0.6167, 0.05045, 0.7032, 0.01461, 0.7032, 0.01461, 0.6582, 0.02827, 0.6582, 0.02827, 0.75, 0.01, 0.75, 0.01, 0.7032, 0.01461, 0.7032, 0.01461, 0.7968, 0.01461, 0.7968, 0.01461, 0.75, 0.01, 0.75, 0.01, 0.8418, 0.02827, 0.8418, 0.02827, 0.7968, 0.01461, 0.7968, 0.01461, 0.8833, 0.05045, 0.8833, 0.05045, 0.8418, 0.02827, 0.8418, 0.02827, 0.9197, 0.08029, 0.9197, 0.08029, 0.8833, 0.05045, 0.8833, 0.05045, 0.9496, 0.1167, 0.9496, 0.1167, 0.9197, 0.08029, 0.9197, 0.08029, 0.9717, 0.1582, 0.9717, 0.1582, 0.9496, 0.1167, 0.9496, 0.1167, 0.9854, 0.2032, 0.9854, 0.2032, 0.9717, 0.1582, 0.9717, 0.1582, 0.99, 0.25, 0.99, 0.25, 0.9854, 0.2032, 0.9854, 0.2032, 0.9854, 0.2968, 0.9854, 0.2968, 0.99, 0.25, 0.99, 0.25, 0.9717, 0.3418, 0.9717, 0.3418, 0.9854, 0.2968, 0.9854, 0.2968, 0.9496, 0.3833, 0.9496, 0.3833, 0.9717, 0.3418, 0.9717, 0.3418, 0.9197, 0.4197, 0.9197, 0.4197, 0.9496, 0.3833, 0.9496, 0.3833, 0.8833, 0.4496, 0.8833, 0.4496, 0.9197, 0.4197, 0.9197, 0.4197, 0.8418, 0.4717, 0.8418, 0.4717, 0.8833, 0.4496, 0.8833, 0.4496, 0.7968, 0.4854, 0.7968, 0.4854, 0.8418, 0.4717, 0.8418, 0.4717, 0.75, 0.49, 0.75, 0.49, 0.7968, 0.4854, 0.7968, 0.4854])
me_cylinder_007.use_remesh_fix_poles = True
me_cylinder_007.use_remesh_preserve_attributes = False
me_cylinder_007.use_mirror_vertex_groups = False
me_cylinder_007.update()

# ---- objects
ob_clip_holder_applied_trimmed = bpy.data.objects.new('clip_holder_applied_trimmed', me_cube_007)
ob_holder = bpy.data.objects.new('holder', me_cube_001)
ob_main_ptfe_cutout = bpy.data.objects.new('main_ptfe_cutout', me_cylinder_001)
ob_cylinder_001 = bpy.data.objects.new('Cylinder.001', me_cylinder_002)
ob_side = bpy.data.objects.new('side', me_cube_002)
ob_cylinder_002 = bpy.data.objects.new('Cylinder.002', me_cylinder_003)
ob_side_to_bottom = bpy.data.objects.new('side_to_bottom', me_cube_003)
ob_cylinder_004 = bpy.data.objects.new('Cylinder.004', me_cylinder_005)
ob_cylinder_005 = bpy.data.objects.new('Cylinder.005', me_cylinder_006)
ob_cylinder_003 = bpy.data.objects.new('Cylinder.003', me_cylinder_007)

# ---- transforms, parenting, visibility, modifiers, constraints
ob_clip_holder_applied_trimmed.parent = ob_holder
ob_clip_holder_applied_trimmed.matrix_parent_inverse = Matrix(((1.0, -0.0, 0.0, -0.0), (-0.0, 1.0, -0.0, 0.0), (0.0, -0.0, 1.0, -11.9), (-0.0, 0.0, -0.0, 1.0)))
ob_clip_holder_applied_trimmed.location = (0.0, 0.0, 5.0)
ob_clip_holder_applied_trimmed.color = (0.0, 0.7014, 1.0, 1.0)
ob_clip_holder_applied_trimmed.lineart.crease_threshold = 0.0
ob_holder.location = (0.0, 0.0, 11.9)
ob_holder.lineart.crease_threshold = 0.0
_vg = ob_holder.vertex_groups.new(name='Group')
_m = ob_holder.modifiers.new('Boolean', 'BOOLEAN')
_m.object = ob_clip_holder_applied_trimmed
_m.operation = 'UNION'
_m = ob_holder.modifiers.new('Boolean.001', 'BOOLEAN')
_m.object = ob_main_ptfe_cutout
_m = ob_holder.modifiers.new('Boolean.002', 'BOOLEAN')
_m.object = ob_cylinder_001
_m = ob_holder.modifiers.new('Boolean.003', 'BOOLEAN')
_m.object = ob_side
_m.operation = 'UNION'
_m = ob_holder.modifiers.new('Boolean.004', 'BOOLEAN')
_m.object = ob_side_to_bottom
_m.operation = 'UNION'
ob_main_ptfe_cutout.parent = ob_holder
ob_main_ptfe_cutout.matrix_parent_inverse = Matrix(((1.0, -0.0, 0.0, -0.0), (-0.0, 1.0, -0.0, 0.0), (0.0, -0.0, 1.0, -11.9), (-0.0, 0.0, -0.0, 1.0)))
ob_main_ptfe_cutout.location = (0.0, -3.1, 12.0)
ob_main_ptfe_cutout.rotation_euler = (1.571, -0.0, 0.0)
ob_main_ptfe_cutout.lineart.crease_threshold = 0.0
ob_cylinder_001.parent = ob_main_ptfe_cutout
ob_cylinder_001.matrix_parent_inverse = Matrix(((1.0, 0.0, 0.0, -0.0), (0.0, -4.371e-08, 1.0, -12.0), (-0.0, -1.0, -4.371e-08, -3.1), (-0.0, 0.0, -0.0, 1.0)))
ob_cylinder_001.location = (0.0, 0.0, 12.0)
ob_cylinder_001.rotation_euler = (1.571, -0.0, 0.0)
ob_cylinder_001.lineart.crease_threshold = 0.0
ob_side.parent = ob_holder
ob_side.matrix_parent_inverse = Matrix(((1.0, -0.0, 0.0, -0.0), (-0.0, 1.0, -0.0, 0.0), (0.0, -0.0, 1.0, -11.9), (-0.0, 0.0, -0.0, 1.0)))
ob_side.location = (9.9, 0.0, 5.0)
ob_side.lineart.crease_threshold = 0.0
_m = ob_side.modifiers.new('Boolean', 'BOOLEAN')
_m.object = ob_cylinder_002
_m = ob_side.modifiers.new('Boolean.001', 'BOOLEAN')
_m.object = ob_cylinder_003
ob_cylinder_002.parent = ob_side
ob_cylinder_002.matrix_parent_inverse = Matrix(((1.0, -0.0, 0.0, -9.9), (-0.0, 1.0, -0.0, 0.0), (0.0, -0.0, 1.0, -5.0), (-0.0, 0.0, -0.0, 1.0)))
ob_cylinder_002.location = (10.0, -2.49, 9.591)
ob_cylinder_002.rotation_euler = (0.7854, -0.0, 0.0)
ob_cylinder_002.lineart.crease_threshold = 0.0
ob_side_to_bottom.parent = ob_holder
ob_side_to_bottom.matrix_parent_inverse = Matrix(((1.0, -0.0, 0.0, -0.0), (-0.0, 1.0, -0.0, 0.0), (0.0, -0.0, 1.0, -11.9), (-0.0, 0.0, -0.0, 1.0)))
ob_side_to_bottom.location = (-9.9, 0.0, 5.0)
ob_side_to_bottom.lineart.crease_threshold = 0.0
_m = ob_side_to_bottom.modifiers.new('Boolean', 'BOOLEAN')
_m.object = ob_cylinder_004
_m = ob_side_to_bottom.modifiers.new('Boolean.001', 'BOOLEAN')
_m.object = ob_cylinder_005
ob_cylinder_004.parent = ob_side_to_bottom
ob_cylinder_004.matrix_parent_inverse = Matrix(((1.0, -0.0, 0.0, 9.9), (-0.0, 1.0, -0.0, 0.0), (0.0, 0.0, 1.0, -5.0), (-0.0, 0.0, -0.0, 1.0)))
ob_cylinder_004.location = (-13.5, 8.941e-08, 8.3)
ob_cylinder_004.lineart.crease_threshold = 0.0
ob_cylinder_005.parent = ob_cylinder_004
ob_cylinder_005.matrix_parent_inverse = Matrix(((1.0, 0.0, 0.0, -0.0), (0.0, -4.371e-08, 1.0, -12.0), (-0.0, -1.0, -4.371e-08, -3.1), (-0.0, 0.0, -0.0, 1.0)))
ob_cylinder_005.location = (0.0, 0.0, 12.0)
ob_cylinder_005.rotation_euler = (1.571, -0.0, 0.0)
ob_cylinder_005.lineart.crease_threshold = 0.0
ob_cylinder_003.parent = ob_cylinder_002
ob_cylinder_003.matrix_parent_inverse = Matrix(((1.0, -0.0, 0.0, -10.0), (-0.0, 0.7071, 0.7071, -5.021), (-0.0, -0.7071, 0.7071, -7.707), (0.0, 0.0, -0.0, 1.0)))
ob_cylinder_003.location = (10.0, -0.05694, 7.157)
ob_cylinder_003.rotation_euler = (0.7854, -0.0, 0.0)
ob_cylinder_003.lineart.crease_threshold = 0.0

# ---- collection membership
col_collection.objects.link(ob_clip_holder_applied_trimmed)
col_collection.objects.link(ob_holder)
col_collection.objects.link(ob_main_ptfe_cutout)
col_collection.objects.link(ob_cylinder_001)
col_collection.objects.link(ob_side)
col_collection.objects.link(ob_cylinder_002)
col_collection.objects.link(ob_side_to_bottom)
col_collection.objects.link(ob_cylinder_004)
col_collection.objects.link(ob_cylinder_005)
col_collection.objects.link(ob_cylinder_003)

# ---- scene / render settings (as saved in the file)
scene.frame_start = 1; scene.frame_end = 250; scene.frame_set(1)
scene.render.engine = 'BLENDER_EEVEE_NEXT'
scene.cycles.use_denoising = False
scene.cycles.samples = 128
scene.cycles.sampling_pattern = 'TABULATED_SOBOL'
scene.cycles.use_adaptive_sampling = False
scene.cycles.use_light_tree = False
scene.view_settings.view_transform = 'Filmic'
scene.unit_settings.scale_length = 0.001
bpy.context.view_layer.update()

# ---- added for rendering (the .blend has no active camera and no usable light): camera, sun
cam_auto = bpy.data.cameras.new('AutoCamera')
cam_auto.lens = 50.0
cam_auto.sensor_width = 36.0
cam_auto.clip_end = 1000.0
ob_auto_camera = bpy.data.objects.new('AutoCamera', cam_auto)
scene.collection.objects.link(ob_auto_camera)
ob_auto_camera.location = (38.4017, -47.6648, 38.6014)
ob_auto_camera.rotation_euler = (1.09748, -7.21219e-08, 0.694738)
scene.camera = ob_auto_camera
light_auto_sun = bpy.data.lights.new('AutoSun', 'SUN')
light_auto_sun.energy = 3.0
light_auto_sun.angle = 0.0523599
ob_auto_sun = bpy.data.objects.new('AutoSun', light_auto_sun)
scene.collection.objects.link(ob_auto_sun)
ob_auto_sun.rotation_euler = (0.872665, 0.174533, 0.523599)
bpy.context.view_layer.update()
